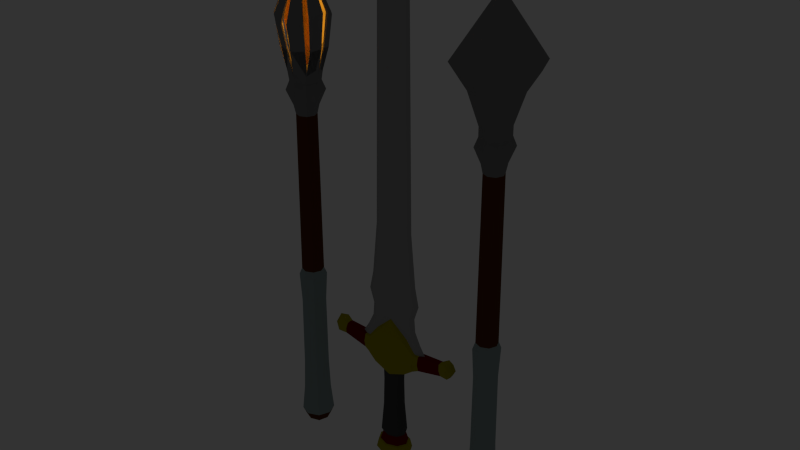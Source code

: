 # Source: Royal_weapons.blend  (saved by Blender 2.75.0; exported with 4.5.12 LTS)
import bpy
from mathutils import Matrix  # noqa: F401  (used for matrix-valued properties, if any)

bpy.ops.wm.read_factory_settings(use_empty=True)
scene = bpy.context.scene
scene.name = 'Scene'

# ---- collections
col_collection_1 = bpy.data.collections.new('Collection 1'); scene.collection.children.link(col_collection_1)
col_collection_2 = bpy.data.collections.new('Collection 2'); scene.collection.children.link(col_collection_2)

# ---- materials (node trees are filled in below, after node groups)
mat_red = bpy.data.materials.new('Red')
mat_red.alpha_threshold = 0.0
mat_red.roughness = 0.5
mat_red.line_color = (0.0, 0.0, 0.0, 1.0)
mat_gold = bpy.data.materials.new('Gold')
mat_gold.alpha_threshold = 0.0
mat_gold.roughness = 0.5
mat_metal = bpy.data.materials.new('Metal')
mat_metal.alpha_threshold = 0.0
mat_metal.roughness = 0.5
mat_gray = bpy.data.materials.new('Gray')
mat_gray.alpha_threshold = 0.0
mat_gray.roughness = 0.5
mat_wood = bpy.data.materials.new('wood')
mat_wood.alpha_threshold = 0.0
mat_wood.roughness = 0.5
mat_cloth = bpy.data.materials.new('cloth')
mat_cloth.alpha_threshold = 0.0
mat_cloth.roughness = 0.5
mat_mettal = bpy.data.materials.new('Mettal')
mat_mettal.alpha_threshold = 0.0
mat_mettal.roughness = 0.5
mat_orange_crystals = bpy.data.materials.new('Orange_Crystals')
mat_orange_crystals.alpha_threshold = 0.0
mat_orange_crystals.diffuse_color = (0.448, 0.1133, 0.006397, 1.0)
mat_orange_crystals.roughness = 0.5
mat_orange_crystals.line_color = (0.0, 0.0, 0.0, 1.0)

# ---- material node trees
mat_red.use_nodes = True; mat_red.node_tree.nodes.clear()
_N = mat_red.node_tree.nodes; _L = mat_red.node_tree.links
n0 = _N.new('ShaderNodeOutputMaterial'); n0.name = 'Material Output'; n0.location = (300, 300)
n1 = _N.new('ShaderNodeBsdfDiffuse'); n1.name = 'Diffuse BSDF'; n1.location = (10, 300)
n1.inputs[0].default_value = (0.1706, 0.0, 0.002076, 1.0)
_L.new(n1.outputs[0], n0.inputs[0])
n0.is_active_output = True
mat_gold.use_nodes = True; mat_gold.node_tree.nodes.clear()
_N = mat_gold.node_tree.nodes; _L = mat_gold.node_tree.links
n0 = _N.new('ShaderNodeOutputMaterial'); n0.name = 'Material Output'; n0.location = (300, 300)
n1 = _N.new('ShaderNodeBsdfDiffuse'); n1.name = 'Diffuse BSDF'; n1.location = (10, 300)
n1.inputs[0].default_value = (0.3801, 0.3345, 0.004525, 1.0)
_L.new(n1.outputs[0], n0.inputs[0])
n0.is_active_output = True
mat_metal.use_nodes = True; mat_metal.node_tree.nodes.clear()
_N = mat_metal.node_tree.nodes; _L = mat_metal.node_tree.links
n0 = _N.new('ShaderNodeOutputMaterial'); n0.name = 'Material Output'; n0.location = (300, 300)
n1 = _N.new('ShaderNodeBsdfDiffuse'); n1.name = 'Diffuse BSDF'; n1.location = (10, 300)
n1.inputs[0].default_value = (0.3506, 0.3506, 0.3506, 1.0)
_L.new(n1.outputs[0], n0.inputs[0])
n0.is_active_output = True
mat_gray.use_nodes = True; mat_gray.node_tree.nodes.clear()
_N = mat_gray.node_tree.nodes; _L = mat_gray.node_tree.links
n0 = _N.new('ShaderNodeOutputMaterial'); n0.name = 'Material Output'; n0.location = (300, 300)
n1 = _N.new('ShaderNodeBsdfDiffuse'); n1.name = 'Diffuse BSDF'; n1.location = (10, 300)
n1.inputs[0].default_value = (0.07324, 0.07324, 0.07324, 1.0)
_L.new(n1.outputs[0], n0.inputs[0])
n0.is_active_output = True
mat_wood.use_nodes = True; mat_wood.node_tree.nodes.clear()
_N = mat_wood.node_tree.nodes; _L = mat_wood.node_tree.links
n0 = _N.new('ShaderNodeOutputMaterial'); n0.name = 'Material Output'; n0.location = (300, 300)
n1 = _N.new('ShaderNodeBsdfDiffuse'); n1.name = 'Diffuse BSDF'; n1.location = (10, 300)
n1.inputs[0].default_value = (0.1107, 0.0319, 0.004955, 1.0)
_L.new(n1.outputs[0], n0.inputs[0])
n0.is_active_output = True
mat_cloth.use_nodes = True; mat_cloth.node_tree.nodes.clear()
_N = mat_cloth.node_tree.nodes; _L = mat_cloth.node_tree.links
n0 = _N.new('ShaderNodeOutputMaterial'); n0.name = 'Material Output'; n0.location = (300, 300)
n1 = _N.new('ShaderNodeBsdfDiffuse'); n1.name = 'Diffuse BSDF'; n1.location = (10, 300)
n1.inputs[0].default_value = (0.2781, 0.3506, 0.3506, 1.0)
_L.new(n1.outputs[0], n0.inputs[0])
n0.is_active_output = True
mat_mettal.use_nodes = True; mat_mettal.node_tree.nodes.clear()
_N = mat_mettal.node_tree.nodes; _L = mat_mettal.node_tree.links
n0 = _N.new('ShaderNodeOutputMaterial'); n0.name = 'Material Output'; n0.location = (300, 300)
n1 = _N.new('ShaderNodeBsdfDiffuse'); n1.name = 'Diffuse BSDF'; n1.location = (10, 300)
n1.inputs[0].default_value = (0.214, 0.214, 0.214, 1.0)
_L.new(n1.outputs[0], n0.inputs[0])
n0.is_active_output = True
mat_orange_crystals.use_nodes = True; mat_orange_crystals.node_tree.nodes.clear()
_N = mat_orange_crystals.node_tree.nodes; _L = mat_orange_crystals.node_tree.links
n0 = _N.new('ShaderNodeBsdfDiffuse'); n0.name = 'Diffuse BSDF'; n0.location = (141, 358)
n0.inputs[0].default_value = (0.448, 0.1731, 0.009485, 1.0)
n1 = _N.new('ShaderNodeEmission'); n1.name = 'Emission'; n1.location = (-46, 112)
n1.inputs[0].default_value = (0.6038, 0.2308, 0.01169, 1.0)
n1.inputs[1].default_value = 20.0
n2 = _N.new('ShaderNodeMixShader'); n2.name = 'Mix Shader.001'; n2.location = (583, 491)
n2.inputs[0].default_value = 0.6
n3 = _N.new('ShaderNodeMixShader'); n3.name = 'Mix Shader.003'; n3.location = (148, 199)
n4 = _N.new('ShaderNodeLightPath'); n4.name = 'Light Path.001'; n4.location = (-197, 399)
n5 = _N.new('ShaderNodeMath'); n5.name = 'Math'; n5.location = (-10, 292)
n5.inputs[0].default_value = 1.5
n6 = _N.new('ShaderNodeLightPath'); n6.name = 'Light Path'; n6.location = (119, 653)
n7 = _N.new('ShaderNodeBsdfGlass'); n7.name = 'Glass BSDF.001'; n7.location = (574, 317)
n7.distribution = 'BECKMANN'
n7.inputs[0].default_value = (0.6038, 0.2308, 0.01169, 1.0)
n7.inputs[2].default_value = 1.45
n8 = _N.new('ShaderNodeBsdfGlass'); n8.name = 'Glass BSDF'; n8.location = (383, 313)
n8.distribution = 'BECKMANN'
n8.inputs[0].default_value = (0.6038, 0.2308, 0.01169, 1.0)
n8.inputs[2].default_value = 1.45
n9 = _N.new('ShaderNodeLightPath'); n9.name = 'Light Path.002'; n9.location = (385, 704)
n10 = _N.new('ShaderNodeMixShader'); n10.name = 'Mix Shader'; n10.location = (346, 450)
n11 = _N.new('ShaderNodeMixShader'); n11.name = 'Mix Shader.002'; n11.location = (767, 467)
n12 = _N.new('ShaderNodeSubsurfaceScattering'); n12.name = 'Subsurface Scattering'; n12.location = (745, 719)
n12.inputs[0].default_value = (0.6038, 0.2308, 0.01169, 1.0)
n12.inputs[1].default_value = 1.0
n12.inputs[2].default_value = (1.0, 1.0, 1.0)
n13 = _N.new('ShaderNodeMixShader'); n13.name = 'Mix Shader.004'; n13.location = (950, 555)
n13.inputs[0].default_value = 0.2
n14 = _N.new('ShaderNodeOutputMaterial'); n14.name = 'Material Output'; n14.location = (1113, 563)
_L.new(n10.outputs[0], n2.inputs[1])
_L.new(n0.outputs[0], n10.inputs[1])
_L.new(n6.outputs[2], n10.inputs[0])
_L.new(n2.outputs[0], n11.inputs[1])
_L.new(n8.outputs[0], n2.inputs[2])
_L.new(n7.outputs[0], n11.inputs[2])
_L.new(n3.outputs[0], n10.inputs[2])
_L.new(n1.outputs[0], n3.inputs[2])
_L.new(n5.outputs[0], n3.inputs[0])
_L.new(n4.outputs[8], n5.inputs[1])
_L.new(n9.outputs[3], n11.inputs[0])
_L.new(n12.outputs[0], n13.inputs[2])
_L.new(n11.outputs[0], n13.inputs[1])
_L.new(n13.outputs[0], n14.inputs[0])
n14.is_active_output = True

# ---- world
world_world = bpy.data.worlds.new('World'); scene.world = world_world
world_world.color = (0.0331, 0.0331, 0.0331)
world_world.use_sun_shadow = False
world_world.sun_shadow_jitter_overblur = 0.0
world_world.cycles.sampling_method = 'MANUAL'
world_world.cycles.sample_map_resolution = 256

# ---- meshes
me_sword = bpy.data.meshes.new('Sword')
me_sword.from_pydata([(-4.731e-07, 0.01079, 0.1466), (-4.669e-07, 0.01316, 0.1056), (-0.01193, 0.007632, 0.1466), (-0.01163, 0.009304, 0.1056), (-0.01688, -4.459e-10, 0.1466), (-0.01645, -5.407e-10, 0.1056), (-0.01193, -0.007632, 0.1466), (-0.01163, -0.009304, 0.1056), (-4.716e-07, -0.01079, 0.1466), (-4.655e-07, -0.01316, 0.1056), (0.01193, -0.007632, 0.1466), (0.01163, -0.009304, 0.1056), (0.01687, 1.546e-10, 0.1466), (0.01645, 1.913e-10, 0.1056), (0.01193, 0.007632, 0.1466), (0.01163, 0.009304, 0.1056), (-0.0001363, 0.00986, 0.1593), (-0.0001363, -0.009851, 0.1593), (-4.612e-07, 0.01634, 0.0606), (-0.01444, 0.01156, 0.0606), (-0.02043, -7.036e-10, 0.0606), (-0.01444, -0.01156, 0.0606), (-4.594e-07, -0.01634, 0.0606), (0.01444, -0.01156, 0.0606), (0.02043, 2.056e-10, 0.0606), (0.01444, 0.01156, 0.0606), (-4.606e-07, 0.01422, 0.05589), (-0.01257, 0.01006, 0.05589), (-0.01778, -5.699e-10, 0.05589), (-0.01257, -0.01006, 0.05589), (-4.59e-07, -0.01422, 0.05589), (0.01257, -0.01006, 0.05589), (0.01778, 2.215e-10, 0.05589), (0.01257, 0.01006, 0.05589), (-4.598e-07, 0.01785, 0.04244), (-0.01578, 0.01262, 0.04244), (-0.02231, -7.488e-10, 0.04244), (-0.01578, -0.01262, 0.04244), (-4.578e-07, -0.01785, 0.04244), (0.01578, -0.01262, 0.04244), (0.02231, 2.442e-10, 0.04244), (0.01578, 0.01262, 0.04244), (-4.599e-07, 0.02017, 0.04109), (-0.01782, 0.01426, 0.04109), (-0.02521, -8.76e-10, 0.04109), (-0.01782, -0.01426, 0.04109), (-4.577e-07, -0.02017, 0.04109), (0.01782, -0.01426, 0.04109), (0.02521, 2.46e-10, 0.04109), (0.01782, 0.01426, 0.04109), (-4.574e-07, 0.02274, 0.02819), (-0.0201, 0.01608, 0.02819), (-0.02842, -9.92e-10, 0.02819), (-0.0201, -0.01608, 0.02819), (-4.549e-07, -0.02274, 0.02819), (0.0201, -0.01608, 0.02819), (0.02842, 2.729e-10, 0.02819), (0.0201, 0.01608, 0.02819), (-4.548e-07, 0.01204, 0.009759), (-0.01064, 0.008511, 0.009759), (-0.01505, -2.321e-10, 0.009759), (-0.01064, -0.008511, 0.009759), (-4.535e-07, -0.01204, 0.009759), (0.01064, -0.008511, 0.009759), (0.01504, 4.375e-10, 0.009759), (0.01064, 0.008511, 0.009759), (-4.508e-07, 1.015e-09, -2.838e-07), (-0.02283, -0.009797, 0.2215), (-0.03854, -0.00842, 0.1792), (-0.02283, 0.009797, 0.2215), (-0.03854, 0.00842, 0.1792), (-0.03933, 0.007479, 0.2045), (-0.03747, -7.463e-12, 0.1766), (-0.03933, -0.007479, 0.2045), (-0.02655, 0.009827, 0.1704), (-0.02655, -0.009827, 0.1704), (-0.02655, -7.463e-12, 0.1679), (-0.0397, -0.007619, 0.1797), (-0.0397, 0.007619, 0.1797), (-0.04171, 0.006909, 0.2046), (-0.0397, -7.463e-12, 0.1782), (-0.04171, -0.006909, 0.2046), (-0.04815, -0.006338, 0.1836), (-0.04815, 0.006338, 0.1836), (-0.0475, 0.006338, 0.2053), (-0.04815, -1.021e-11, 0.1825), (-0.0475, -0.006338, 0.2053), (-0.0853, -0.005087, 0.1911), (-0.0853, 0.005087, 0.1911), (-0.08229, 0.005087, 0.2082), (-0.08534, -4.163e-12, 0.1904), (-0.08229, -0.005087, 0.2082), (-0.08223, -1.283e-11, 0.2092), (-0.09792, -0.00686, 0.1919), (-0.09792, 0.00686, 0.1919), (-0.09128, 0.00686, 0.2135), (-0.09883, 2.018e-11, 0.1917), (-0.09128, -0.00686, 0.2135), (-0.09119, -5.326e-11, 0.2149), (-0.1041, -0.004606, 0.2024), (-0.1041, 0.004606, 0.2024), (-0.09911, 5.334e-06, 0.2159), (-0.1048, 1.51e-10, 0.2019), (-0.03944, -0.01156, 0.1919), (-0.0407, -0.01056, 0.1927), (-0.04783, -0.008782, 0.1945), (-0.0838, -0.007049, 0.1997), (-0.0946, -0.009505, 0.2027), (-0.0975, -0.007996, 0.2081), (-0.03944, 0.01166, 0.1919), (-0.0407, 0.01055, 0.1927), (-0.04783, 0.008776, 0.1945), (-0.0838, 0.007043, 0.1997), (-0.0946, 0.009499, 0.2027), (-0.09752, 0.008093, 0.2081), (0.02256, -0.009797, 0.2215), (0.03827, -0.00842, 0.1792), (0.02256, 0.009797, 0.2215), (0.03827, 0.00842, 0.1792), (-0.0001363, 0.01228, 0.162), (0.03906, 0.007479, 0.2045), (-0.0001363, 0.008002, 0.2473), (0.0372, -7.463e-12, 0.1766), (0.03906, -0.007479, 0.2045), (-0.0001363, -0.01228, 0.162), (-0.0001363, -0.008002, 0.2473), (-0.0001363, -0.01391, 0.2031), (-0.0001363, 0.01391, 0.2031), (0.02627, 0.009827, 0.1704), (0.02627, -0.009827, 0.1704), (0.02627, -7.463e-12, 0.1679), (-0.0001363, -0.01523, 0.2278), (-0.0001363, 0.01523, 0.2278), (0.03943, -0.007619, 0.1797), (0.03943, 0.007619, 0.1797), (0.04143, 0.006909, 0.2046), (0.03943, -7.463e-12, 0.1782), (0.04143, -0.006909, 0.2046), (0.04788, -0.006338, 0.1836), (0.04788, 0.006338, 0.1836), (0.04723, 0.006338, 0.2053), (0.04788, -1.021e-11, 0.1825), (0.04723, -0.006338, 0.2053), (0.08503, -0.005087, 0.1911), (0.08503, 0.005087, 0.1911), (0.08202, 0.005087, 0.2082), (0.08507, -4.163e-12, 0.1904), (0.08202, -0.005087, 0.2082), (0.08196, -1.283e-11, 0.2092), (0.09765, -0.00686, 0.1919), (0.09765, 0.00686, 0.1919), (0.09101, 0.00686, 0.2135), (0.09856, 2.018e-11, 0.1917), (0.09101, -0.00686, 0.2135), (0.09092, -5.326e-11, 0.2149), (0.1039, -0.004606, 0.2024), (0.1039, 0.004606, 0.2024), (0.09884, 5.334e-06, 0.2159), (0.1045, 1.51e-10, 0.2019), (0.03916, -0.01156, 0.1919), (0.04043, -0.01056, 0.1927), (0.04756, -0.008782, 0.1945), (0.08352, -0.007049, 0.1997), (0.09433, -0.009505, 0.2027), (0.09723, -0.007996, 0.2081), (0.03916, 0.01166, 0.1919), (0.04043, 0.01055, 0.1927), (0.04756, 0.008776, 0.1945), (0.08352, 0.007043, 0.1997), (0.09433, 0.009499, 0.2027), (0.09724, 0.008093, 0.2081), (-0.0001363, -0.01339, 0.1864), (-0.02405, -0.009986, 0.204), (-0.02503, -0.01259, 0.1899), (0.02475, -0.01259, 0.1899), (0.02378, -0.009986, 0.204), (0.02378, 0.009986, 0.204), (-0.02405, 0.009986, 0.204), (-0.0001363, 0.01398, 0.1869), (0.02476, 0.01046, 0.1898), (-0.02503, 0.01046, 0.1898), (0.02102, -0.001796, 0.7145), (0.02462, -0.002613, 0.3855), (0.02102, 0.001796, 0.7145), (0.02462, 0.002613, 0.3855), (-0.02129, -0.001796, 0.7145), (-0.02489, -0.002613, 0.3855), (-0.02129, 0.001796, 0.7145), (-0.02489, 0.002613, 0.3855), (0.01608, -0.001533, 0.7547), (0.01608, 0.001533, 0.7547), (-0.01636, -0.001533, 0.7547), (-0.01636, 0.001533, 0.7547), (-0.0001364, -6.546e-12, 0.7879), (-0.03097, -0.002939, 0.3079), (0.0307, 0.002939, 0.3079), (0.0307, -0.002939, 0.3079), (-0.03097, 0.002939, 0.3079), (-0.03585, -0.003266, 0.2804), (0.03558, 0.003266, 0.2804), (0.03558, -0.003266, 0.2804), (-0.03585, 0.003266, 0.2804), (-0.03004, -0.003629, 0.259), (0.02977, 0.003629, 0.259), (0.02977, -0.003629, 0.259), (-0.03004, 0.003629, 0.259), (-0.03138, -0.003629, 0.2389), (0.03111, 0.003629, 0.2389), (0.03111, -0.003629, 0.2389), (-0.03138, 0.003629, 0.2389), (-0.03834, -0.003629, 0.2214), (0.03806, 0.003629, 0.2214), (0.03806, -0.003629, 0.2214), (-0.03834, 0.003629, 0.2214), (0.02957, -4.713e-12, 0.3855), (0.02525, -6.546e-12, 0.7145), (-0.02985, -4.713e-12, 0.3855), (-0.02552, -6.546e-12, 0.7145), (0.01933, -6.546e-12, 0.7547), (-0.0196, -6.546e-12, 0.7547), (-0.03714, -5.302e-12, 0.3079), (0.03686, -5.302e-12, 0.3079), (-0.04299, -5.891e-12, 0.2804), (0.04272, -5.891e-12, 0.2804), (-0.03602, -6.546e-12, 0.259), (0.03575, -6.546e-12, 0.259), (-0.03763, -6.546e-12, 0.2389), (0.03736, -6.546e-12, 0.2389), (-0.04598, -6.546e-12, 0.2214), (0.0457, -6.546e-12, 0.2214), (-0.0001363, 0.004891, 0.3855), (-0.0001364, 0.003363, 0.7145), (-0.0001363, -0.004891, 0.3855), (-0.0001364, -0.003363, 0.7145), (-0.0001364, 0.002869, 0.7547), (-0.0001364, -0.002869, 0.7547), (-0.0001363, -0.005502, 0.3079), (-0.0001363, 0.005502, 0.3079), (-0.0001363, -0.006114, 0.2804), (-0.0001363, 0.006114, 0.2804), (-0.0001363, -0.006793, 0.259), (-0.0001363, 0.006793, 0.259), (0.01332, -0.006829, 0.1639), (-0.02607, -0.004645, 0.2245), (-0.01335, 0.006812, 0.1643), (0.01887, 1.219e-10, 0.165), (-0.0001363, 0.006793, 0.2488), (0.01336, 0.006808, 0.1644), (0.02587, -0.004533, 0.2246), (0.04723, -0.00306, 0.2058), (-0.01332, -0.006834, 0.1638), (-0.01886, -4.147e-10, 0.1649), (-0.0001363, -0.006793, 0.2488), (0.0258, 0.004645, 0.2245), (-0.02614, 0.004533, 0.2246), (0.05458, -6.546e-12, 0.2069), (0.04723, 0.003167, 0.2058), (0.04143, -0.003923, 0.2061), (0.03951, -0.00462, 0.2072), (0.0395, 0.004688, 0.2072), (0.04143, 0.003995, 0.2061), (-0.03978, 0.00462, 0.2072), (-0.04171, 0.003923, 0.2061), (-0.0475, 0.00306, 0.2058), (-0.03978, -0.004688, 0.2072), (-0.04171, -0.003995, 0.2061), (-0.0475, -0.003167, 0.2058), (-0.05485, -6.546e-12, 0.2069)], [], [(0, 1, 3, 2), (2, 3, 5, 4), (4, 5, 7, 6), (6, 7, 9, 8), (8, 9, 11, 10), (10, 11, 13, 12), (9, 7, 21, 22), (14, 15, 1, 0), (12, 13, 15, 14), (4, 6, 250, 251), (25, 24, 32, 33), (15, 13, 24, 25), (5, 3, 19, 20), (11, 9, 22, 23), (1, 15, 25, 18), (3, 1, 18, 19), (7, 5, 20, 21), (13, 11, 23, 24), (28, 27, 35, 36), (23, 22, 30, 31), (21, 20, 28, 29), (19, 18, 26, 27), (18, 25, 33, 26), (24, 23, 31, 32), (22, 21, 29, 30), (20, 19, 27, 28), (34, 41, 49, 42), (33, 32, 40, 41), (31, 30, 38, 39), (29, 28, 36, 37), (27, 26, 34, 35), (26, 33, 41, 34), (32, 31, 39, 40), (30, 29, 37, 38), (45, 44, 52, 53), (40, 39, 47, 48), (38, 37, 45, 46), (36, 35, 43, 44), (41, 40, 48, 49), (39, 38, 46, 47), (37, 36, 44, 45), (35, 34, 42, 43), (57, 56, 64, 65), (43, 42, 50, 51), (42, 49, 57, 50), (48, 47, 55, 56), (46, 45, 53, 54), (44, 43, 51, 52), (49, 48, 56, 57), (47, 46, 54, 55), (55, 54, 62, 63), (53, 52, 60, 61), (51, 50, 58, 59), (50, 57, 65, 58), (56, 55, 63, 64), (54, 53, 61, 62), (52, 51, 59, 60), (62, 61, 66), (60, 59, 66), (65, 64, 66), (63, 62, 66), (61, 60, 66), (59, 58, 66), (58, 65, 66), (64, 63, 66), (132, 69, 121), (67, 131, 125), (68, 75, 173, 103), (178, 180, 177, 127), (72, 70, 74, 76), (68, 72, 76, 75), (70, 72, 80, 78), (109, 70, 78, 110), (72, 68, 77, 80), (103, 73, 81, 104), (83, 85, 90, 88), (111, 83, 88, 112), (80, 77, 82, 85), (104, 81, 86, 105), (110, 78, 83, 111), (78, 80, 85, 83), (92, 89, 95, 98), (85, 82, 87, 90), (105, 86, 91, 106), (106, 91, 97, 107), (112, 88, 94, 113), (91, 92, 98, 97), (90, 87, 93, 96), (96, 93, 99, 102), (94, 96, 102, 100), (107, 97, 108), (113, 94, 100, 114), (87, 106, 107, 93), (82, 105, 106, 87), (77, 104, 105, 82), (68, 103, 104, 77), (93, 107, 108, 99), (89, 112, 113, 95), (79, 110, 111, 84), (84, 111, 112, 89), (71, 109, 110, 79), (95, 113, 114), (114, 100, 101), (100, 102, 101), (98, 95, 101), (108, 97, 101), (97, 98, 101), (99, 108, 101), (95, 114, 101), (88, 90, 96, 94), (102, 99, 101), (103, 173, 172, 73), (176, 117, 120), (115, 125, 131), (129, 174, 171, 124), (179, 176, 120, 165), (122, 130, 128, 118), (116, 129, 130, 122), (118, 134, 136, 122), (165, 166, 134, 118), (122, 136, 133, 116), (159, 160, 137, 123), (139, 144, 146, 141), (167, 168, 144, 139), (136, 141, 138, 133), (160, 161, 142, 137), (166, 167, 139, 134), (134, 139, 141, 136), (148, 154, 151, 145), (141, 146, 143, 138), (161, 162, 147, 142), (162, 163, 153, 147), (168, 169, 150, 144), (147, 153, 154, 148), (146, 152, 149, 143), (152, 158, 155, 149), (150, 156, 158, 152), (163, 164, 153), (169, 170, 156, 150), (143, 149, 163, 162), (138, 143, 162, 161), (133, 138, 161, 160), (116, 133, 160, 159), (149, 155, 164, 163), (145, 151, 169, 168), (135, 140, 167, 166), (140, 145, 168, 167), (120, 135, 166, 165), (151, 170, 169), (170, 157, 156), (156, 157, 158), (154, 157, 151), (164, 157, 153), (153, 157, 154), (155, 157, 164), (151, 157, 170), (144, 150, 152, 146), (158, 157, 155), (174, 175, 126, 171), (127, 177, 69, 132), (132, 121, 117), (73, 172, 67), (115, 131, 126, 175), (173, 171, 126, 172), (172, 126, 131, 67), (75, 124, 171, 173), (159, 123, 175, 174), (123, 115, 175), (116, 159, 174, 129), (127, 132, 117, 176), (178, 127, 176, 179), (74, 70, 109, 180), (177, 71, 69), (119, 178, 179, 128), (119, 74, 180, 178), (128, 179, 165, 118), (180, 109, 71, 177), (214, 184, 183, 215), (230, 188, 187, 231), (216, 186, 185, 217), (232, 182, 181, 233), (215, 183, 190, 218), (214, 182, 196, 221), (221, 196, 200, 223), (231, 187, 192, 234), (233, 181, 189, 235), (217, 185, 191, 219), (239, 199, 203, 241), (216, 188, 197, 220), (230, 184, 195, 237), (232, 186, 194, 236), (220, 197, 201, 222), (219, 191, 193), (218, 190, 193), (235, 189, 193), (234, 192, 193), (237, 195, 199, 239), (236, 194, 198, 238), (225, 204, 208, 227), (238, 198, 202, 240), (223, 200, 204, 225), (222, 201, 205, 224), (226, 209, 213, 228), (224, 205, 209, 226), (76, 74, 244, 251), (2, 4, 251, 244), (227, 208, 212, 229), (207, 227, 229, 211), (202, 224, 226, 206), (206, 226, 228, 210), (198, 222, 224, 202), (199, 223, 225, 203), (203, 225, 227, 207), (194, 220, 222, 198), (186, 216, 220, 194), (187, 217, 219, 192), (195, 221, 223, 199), (184, 214, 221, 195), (181, 215, 218, 189), (188, 216, 217, 187), (182, 214, 215, 181), (192, 219, 193), (189, 218, 193), (200, 238, 240, 204), (196, 236, 238, 200), (197, 237, 239, 201), (182, 232, 236, 196), (188, 230, 237, 197), (201, 239, 241, 205), (185, 233, 235, 191), (183, 231, 234, 190), (186, 232, 233, 185), (184, 230, 231, 183), (191, 235, 193), (190, 234, 193), (129, 124, 17, 242), (10, 12, 245, 242), (75, 76, 251, 250), (12, 14, 247, 245), (258, 248, 115, 123), (204, 240, 252, 208), (124, 75, 250, 17), (263, 262, 79, 84), (73, 264, 265, 81), (267, 263, 84, 89, 92), (265, 264, 243, 210), (254, 246, 121, 69), (130, 245, 247, 128), (260, 256, 140, 135), (123, 137, 257, 258), (210, 228, 267, 266), (211, 229, 255, 256), (125, 115, 248, 252), (228, 213, 263, 267), (86, 266, 267, 92, 91), (212, 248, 258, 257), (243, 264, 73, 67), (213, 254, 261, 262), (246, 253, 117, 121), (128, 247, 16, 119), (0, 2, 244, 16), (208, 252, 248, 212), (14, 0, 16, 247), (253, 246, 207, 211), (256, 255, 148, 145, 140), (241, 203, 207, 246), (120, 117, 253, 259), (260, 259, 253, 211), (71, 261, 254, 69), (81, 265, 266, 86), (262, 261, 71, 79), (259, 260, 135, 120), (137, 142, 249, 257), (142, 147, 148, 255, 249), (229, 212, 249, 255), (266, 265, 210), (263, 213, 262), (256, 260, 211), (249, 212, 257), (243, 252, 206, 210), (240, 202, 206, 252), (125, 252, 243, 67), (205, 241, 246, 209), (209, 246, 254, 213), (6, 8, 17, 250), (74, 119, 16, 244), (8, 10, 242, 17), (130, 129, 242, 245)])
me_sword.polygons.foreach_set('material_index', [3, 3, 3, 3, 3, 3, 3, 3, 3, 3, 3, 3, 3, 3, 3, 3, 3, 3, 0, 3, 3, 3, 3, 3, 3, 3, 1, 0, 0, 0, 0, 0, 0, 0, 1, 1, 1, 1, 1, 1, 1, 1, 1, 1, 1, 1, 1, 1, 1, 1, 1, 1, 1, 1, 1, 1, 1, 1, 1, 1, 1, 1, 1, 1, 1, 1, 1, 1, 1, 1, 1, 1, 1, 1, 1, 0, 0, 1, 1, 1, 1, 1, 0, 0, 1, 1, 1, 1, 1, 1, 1, 1, 1, 0, 1, 1, 1, 1, 1, 0, 1, 1, 1, 1, 1, 1, 1, 1, 1, 1, 1, 1, 1, 1, 1, 1, 1, 1, 1, 1, 1, 1, 0, 0, 1, 1, 1, 1, 1, 0, 0, 1, 1, 1, 1, 1, 1, 1, 1, 1, 0, 1, 1, 1, 1, 1, 0, 1, 1, 1, 1, 1, 1, 1, 1, 1, 1, 1, 1, 1, 1, 1, 1, 1, 1, 1, 1, 1, 1, 1, 1, 1, 1, 1, 1, 1, 1, 2, 2, 2, 2, 2, 2, 2, 2, 2, 2, 2, 2, 2, 2, 2, 2, 2, 2, 2, 2, 2, 2, 2, 2, 2, 2, 2, 1, 3, 2, 2, 2, 2, 2, 2, 2, 2, 2, 2, 2, 2, 2, 2, 2, 2, 2, 2, 2, 2, 2, 2, 2, 2, 2, 2, 2, 2, 2, 1, 3, 1, 3, 1, 2, 1, 1, 1, 0, 2, 1, 1, 1, 1, 2, 2, 1, 2, 0, 2, 1, 2, 1, 1, 3, 2, 3, 2, 0, 2, 1, 2, 1, 1, 1, 1, 1, 0, 2, 2, 2, 2, 2, 2, 2, 1, 2, 2, 3, 1, 3, 1])
me_sword.materials.append(mat_red)
me_sword.materials.append(mat_gold)
me_sword.materials.append(mat_metal)
me_sword.materials.append(mat_gray)
me_sword.use_remesh_preserve_volume = False
me_sword.use_remesh_preserve_attributes = False
me_sword.use_mirror_vertex_groups = False
me_sword.update()
me_cylinder = bpy.data.meshes.new('Cylinder')
me_cylinder.from_pydata([(2.499e-11, 0.01514, 0.2728), (1.021e-10, 0.01663, 0.5233), (0.0107, 0.0107, 0.2728), (0.01176, 0.01176, 0.5233), (0.01514, -6.666e-10, 0.2728), (0.01663, -7.429e-10, 0.5233), (0.0107, -0.0107, 0.2728), (0.01176, -0.01176, 0.5233), (-1.298e-09, -0.01514, 0.2728), (-1.352e-09, -0.01663, 0.5233), (-0.0107, -0.0107, 0.2728), (-0.01176, -0.01176, 0.5233), (-0.01514, 1.755e-10, 0.2728), (-0.01663, 1.822e-10, 0.5233), (-0.0107, 0.0107, 0.2728), (-0.01176, 0.01176, 0.5233), (3.121e-11, 0.01891, 0.2635), (0.01337, 0.01337, 0.2635), (0.01891, -8.595e-10, 0.2635), (0.01337, -0.01337, 0.2635), (-1.622e-09, -0.01891, 0.2635), (-0.01337, -0.01337, 0.2635), (-0.01891, 1.924e-10, 0.2635), (-0.01337, 0.01337, 0.2635), (3.121e-11, 0.01891, 0.06623), (0.01337, 0.01337, 0.06623), (0.01891, -8.595e-10, 0.06623), (0.01337, -0.01337, 0.06623), (-1.622e-09, -0.01891, 0.06623), (-0.01337, -0.01337, 0.06623), (-0.01891, 1.924e-10, 0.06623), (-0.01337, 0.01337, 0.06623), (0.01169, -0.01169, 0.2193), (0.0122, -0.0122, 0.1123), (-0.01169, 0.01169, 0.2193), (-0.0122, 0.0122, 0.1123), (-0.01169, -0.01169, 0.2193), (-0.0122, -0.0122, 0.1123), (0.01654, -7.383e-10, 0.2193), (0.01725, -7.747e-10, 0.1123), (-0.01725, 1.849e-10, 0.1123), (-0.01654, 1.818e-10, 0.2193), (-5.373e-11, 0.01654, 0.2193), (-2.825e-11, 0.01725, 0.1123), (-1.536e-09, -0.01725, 0.1123), (-1.499e-09, -0.01654, 0.2193), (0.0122, 0.0122, 0.1123), (0.01169, 0.01169, 0.2193), (3.748e-11, 0.0227, 0.02709), (0.01605, 0.01605, 0.02709), (0.0227, -1.054e-09, 0.02709), (0.01605, -0.01605, 0.02709), (-1.947e-09, -0.0227, 0.02709), (-0.01605, -0.01605, 0.02709), (-0.0227, 2.094e-10, 0.02709), (-0.01605, 0.01605, 0.02709), (-4.311e-10, 2.155e-10, -7.458e-05), (5.184e-10, 0.02587, 0.5449), (0.01829, 0.01829, 0.5449), (0.02587, -1.216e-09, 0.5449), (0.01829, -0.01829, 0.5449), (-1.743e-09, -0.02587, 0.5449), (-0.01829, -0.01829, 0.5449), (-0.02587, 2.235e-10, 0.5449), (-0.01829, 0.01829, 0.5449), (3.702e-10, 0.02065, 0.5579), (0.0146, 0.0146, 0.5579), (0.02065, -9.704e-10, 0.5579), (0.0146, -0.0146, 0.5579), (-1.435e-09, -0.02065, 0.5579), (-0.0146, -0.0146, 0.5579), (-0.02065, 1.784e-10, 0.5579), (-0.0146, 0.0146, 0.5579), (3.702e-10, 0.02065, 0.5708), (0.0146, 0.0146, 0.5708), (0.02065, -9.704e-10, 0.5708), (0.0146, -0.0146, 0.5708), (-1.435e-09, -0.02065, 0.5708), (-0.0146, -0.0146, 0.5708), (-0.02065, 1.784e-10, 0.5708), (-0.0146, 0.0146, 0.5708), (6.381e-10, 0.03559, 0.6152), (0.02516, 0.02516, 0.6152), (0.03559, -1.828e-09, 0.6152), (0.02516, -0.02516, 0.6152), (-2.473e-09, -0.03559, 0.6152), (-0.02516, -0.02516, 0.6152), (-0.03559, 1.515e-10, 0.6152), (-0.02516, 0.02516, 0.6152), (6.326e-10, 0.05836, 0.6505), (0.04127, 0.04127, 0.6505), (0.05836, -3.55e-09, 0.6505), (0.04127, -0.04127, 0.6505), (-4.47e-09, -0.05836, 0.6505), (-0.04127, -0.04127, 0.6505), (-0.05836, -3.032e-10, 0.6505), (-0.04127, 0.04127, 0.6505), (7.544e-10, -5.389e-11, 0.7363), (2.905e-05, -0.0174, 0.01479), (-0.01238, -0.01241, 0.01497), (0.01723, -7.46e-10, 0.01455), (-0.01758, 2.107e-10, 0.01504), (0.01223, -0.0122, 0.01462), (0.01223, 0.0122, 0.01462), (2.905e-05, 0.0174, 0.01479), (-0.01238, 0.01241, 0.01497), (-2.029e-11, 0.01392, 0.5107), (0.009843, 0.009843, 0.5107), (0.01392, -6.044e-10, 0.5107), (0.009843, -0.009843, 0.5107), (-1.237e-09, -0.01392, 0.5107), (-0.009843, -0.009843, 0.5107), (-0.01392, 1.701e-10, 0.5107), (-0.009843, 0.009843, 0.5107)], [], [(106, 1, 3, 107), (107, 3, 5, 108), (108, 5, 7, 109), (109, 7, 9, 110), (110, 9, 11, 111), (111, 11, 13, 112), (112, 13, 15, 113), (113, 15, 1, 106), (6, 8, 20, 19), (12, 14, 23, 22), (2, 4, 18, 17), (8, 10, 21, 20), (14, 0, 16, 23), (0, 2, 17, 16), (4, 6, 19, 18), (10, 12, 22, 21), (19, 32, 38, 18), (17, 47, 42, 16), (37, 29, 28, 44), (32, 33, 39, 38), (22, 41, 36, 21), (47, 46, 43, 42), (44, 28, 27, 33), (43, 24, 31, 35), (35, 31, 30, 40), (33, 27, 26, 39), (39, 26, 25, 46), (41, 40, 37, 36), (18, 38, 47, 17), (40, 30, 29, 37), (46, 25, 24, 43), (38, 39, 46, 47), (23, 34, 41, 22), (34, 35, 40, 41), (16, 42, 34, 23), (42, 43, 35, 34), (20, 45, 32, 19), (45, 44, 33, 32), (21, 36, 45, 20), (36, 37, 44, 45), (30, 31, 55, 54), (28, 29, 53, 52), (26, 27, 51, 50), (24, 25, 49, 48), (31, 24, 48, 55), (29, 30, 54, 53), (27, 28, 52, 51), (25, 26, 50, 49), (98, 99, 56), (100, 102, 56), (104, 103, 56), (105, 104, 56), (99, 101, 56), (102, 98, 56), (103, 100, 56), (101, 105, 56), (5, 3, 58, 59), (11, 9, 61, 62), (1, 15, 64, 57), (7, 5, 59, 60), (13, 11, 62, 63), (3, 1, 57, 58), (9, 7, 60, 61), (15, 13, 63, 64), (61, 60, 68, 69), (59, 58, 66, 67), (64, 63, 71, 72), (62, 61, 69, 70), (60, 59, 67, 68), (58, 57, 65, 66), (57, 64, 72, 65), (63, 62, 70, 71), (65, 72, 80, 73), (71, 70, 78, 79), (69, 68, 76, 77), (67, 66, 74, 75), (72, 71, 79, 80), (70, 69, 77, 78), (68, 67, 75, 76), (66, 65, 73, 74), (78, 77, 85, 86), (76, 75, 83, 84), (74, 73, 81, 82), (73, 80, 88, 81), (79, 78, 86, 87), (77, 76, 84, 85), (75, 74, 82, 83), (80, 79, 87, 88), (88, 87, 95, 96), (86, 85, 93, 94), (84, 83, 91, 92), (82, 81, 89, 90), (81, 88, 96, 89), (87, 86, 94, 95), (85, 84, 92, 93), (83, 82, 90, 91), (95, 94, 97), (93, 92, 97), (91, 90, 97), (96, 95, 97), (94, 93, 97), (92, 91, 97), (90, 89, 97), (89, 96, 97), (52, 53, 99, 98), (53, 54, 101, 99), (50, 51, 102, 100), (51, 52, 98, 102), (55, 48, 104, 105), (54, 55, 105, 101), (48, 49, 103, 104), (49, 50, 100, 103), (14, 113, 106, 0), (12, 112, 113, 14), (10, 111, 112, 12), (8, 110, 111, 10), (6, 109, 110, 8), (4, 108, 109, 6), (2, 107, 108, 4), (0, 106, 107, 2)])
me_cylinder.polygons.foreach_set('material_index', [2, 2, 2, 2, 2, 2, 2, 2, 1, 1, 1, 1, 1, 1, 1, 1, 1, 0, 1, 1, 1, 0, 1, 0, 1, 1, 1, 1, 1, 1, 0, 1, 1, 1, 0, 0, 1, 1, 1, 1, 1, 1, 1, 0, 0, 1, 1, 1, 0, 0, 0, 0, 0, 0, 0, 0, 2, 2, 2, 2, 2, 2, 2, 2, 2, 2, 2, 2, 2, 2, 2, 2, 2, 2, 2, 2, 2, 2, 2, 2, 2, 2, 2, 2, 2, 2, 2, 2, 2, 2, 2, 2, 2, 2, 2, 2, 2, 2, 2, 2, 2, 2, 2, 2, 0, 0, 0, 0, 0, 0, 0, 0, 0, 0, 0, 0, 0, 0, 0, 0])
me_cylinder.materials.append(mat_wood)
me_cylinder.materials.append(mat_cloth)
me_cylinder.materials.append(mat_mettal)
me_cylinder.use_remesh_preserve_volume = False
me_cylinder.use_remesh_preserve_attributes = False
me_cylinder.use_mirror_vertex_groups = False
me_cylinder.update()
me_cylinder_005 = bpy.data.meshes.new('Cylinder.005')
me_cylinder_005.from_pydata([(-0.01432, -0.01433, 0.663), (-0.01432, 0.01433, 0.663), (0.01432, -0.01433, 0.663), (0.01432, 0.01433, 0.663), (-0.01671, -0.01661, 0.6486), (-0.01757, -0.007286, 0.6701), (-0.01868, -2.261e-10, 0.6725), (-0.01757, 0.007286, 0.6701), (-0.01671, 0.01661, 0.6486), (-0.00727, 0.01758, 0.6701), (-7.545e-09, 0.01868, 0.6725), (0.00727, 0.01758, 0.6701), (0.01671, 0.01661, 0.6486), (0.01757, 0.007286, 0.6701), (0.01868, -2.261e-10, 0.6725), (0.01757, -0.007286, 0.6701), (0.01671, -0.01661, 0.6486), (0.00727, -0.01758, 0.6701), (-7.545e-09, -0.01868, 0.6725), (-0.00727, -0.01758, 0.6701), (0.009286, -0.01025, 0.6877), (-8.485e-09, -0.0113, 0.6941), (-0.009286, -0.01025, 0.6877), (0.01004, -2.433e-10, 0.6962), (-8.505e-09, -2.51e-10, 0.7052), (-0.01004, -2.433e-10, 0.6962), (0.009286, 0.01025, 0.6877), (-8.485e-09, 0.0113, 0.6941), (-0.009286, 0.01025, 0.6877), (0.009268, -0.0213, 0.6509), (-7.555e-09, -0.02317, 0.6516), (-0.009268, -0.0213, 0.6509), (0.02142, 0.009221, 0.6509), (0.02329, -2.183e-10, 0.6516), (0.02142, -0.009221, 0.6509), (-0.009268, 0.0213, 0.6509), (-7.555e-09, 0.02317, 0.6516), (0.009268, 0.0213, 0.6509), (-0.02142, -0.009221, 0.6509), (-0.02329, -2.183e-10, 0.6516), (-0.02142, 0.009221, 0.6509), (-0.01432, -0.01433, 0.617), (-0.01432, 0.01433, 0.617), (0.01432, -0.01433, 0.617), (0.01432, 0.01433, 0.617), (-0.01749, -0.01735, 0.64), (-0.01671, -0.01661, 0.6314), (-0.01757, -0.007286, 0.6099), (-0.01868, -2.261e-10, 0.6075), (-0.01757, 0.007286, 0.6099), (-0.01671, 0.01661, 0.6314), (-0.01749, 0.01735, 0.64), (-0.00727, 0.01758, 0.6099), (-7.545e-09, 0.01868, 0.6075), (0.00727, 0.01758, 0.6099), (0.01671, 0.01661, 0.6314), (0.01749, 0.01735, 0.64), (0.01757, 0.007286, 0.6099), (0.01868, -2.261e-10, 0.6075), (0.01757, -0.007286, 0.6099), (0.01671, -0.01661, 0.6314), (0.01749, -0.01735, 0.64), (0.00727, -0.01758, 0.6099), (-7.545e-09, -0.01868, 0.6075), (-0.00727, -0.01758, 0.6099), (0.009286, -0.01025, 0.5923), (-8.485e-09, -0.0113, 0.5859), (-0.009286, -0.01025, 0.5923), (0.01004, -2.433e-10, 0.5838), (-8.505e-09, -2.51e-10, 0.5748), (-0.01004, -2.433e-10, 0.5838), (0.009286, 0.01025, 0.5923), (-8.485e-09, 0.0113, 0.5859), (-0.009286, 0.01025, 0.5923), (0.009268, -0.0213, 0.6291), (0.009897, -0.02244, 0.64), (-7.555e-09, -0.02317, 0.6284), (-7.557e-09, -0.02452, 0.64), (-0.009268, -0.0213, 0.6291), (-0.009897, -0.02244, 0.64), (0.02142, 0.009221, 0.6291), (0.02263, 0.009815, 0.64), (0.02329, -2.183e-10, 0.6284), (0.02472, -2.149e-10, 0.64), (0.02142, -0.009221, 0.6291), (0.02263, -0.009815, 0.64), (-0.009268, 0.0213, 0.6291), (-0.009897, 0.02244, 0.64), (-7.555e-09, 0.02317, 0.6284), (-7.557e-09, 0.02452, 0.64), (0.009268, 0.0213, 0.6291), (0.009897, 0.02244, 0.64), (-0.02142, -0.009221, 0.6291), (-0.02263, -0.009815, 0.64), (-0.02329, -2.183e-10, 0.6284), (-0.02472, -2.149e-10, 0.64), (-0.02142, 0.009221, 0.6291), (-0.02263, 0.009815, 0.64), (0.01495, -0.01495, 0.5565), (0.01719, 0.01494, 0.5693), (0.01736, -0.01555, 0.5693), (0.01795, -0.01517, 0.5719), (0.02564, -0.02653, 0.6469), (0.005541, -0.03557, 0.6403), (0.005119, -0.03544, 0.6405), (0.001432, -0.002508, 0.7319), (0.001297, -0.002903, 0.7318), (0.003646, -0.000913, 0.732), (0.003145, -0.001006, 0.7325), (0.00306, -0.001348, 0.7321), (0.01393, -0.01342, 0.5568), (0.01401, -0.01401, 0.5565), (0.01607, 0.01342, 0.569), (0.02488, -0.02449, 0.6465), (0.03778, -0.003189, 0.6546), (0.02934, -0.01961, 0.6472), (0.02031, -0.01861, 0.6047), (0.03319, -0.002244, 0.6057), (0.02728, -0.01755, 0.6034), (0.03199, -0.001989, 0.6059), (0.03186, -0.001964, 0.6051), (0.03153, -0.002021, 0.6054), (0.02626, -0.01675, 0.6037), (0.02606, -0.01619, 0.6032), (-0.01719, 0.01494, 0.5693), (-0.01736, -0.01555, 0.5693), (-0.01812, -0.01547, 0.5718), (-0.02536, -0.02692, 0.6472), (-0.02541, -0.02696, 0.6465), (-0.005541, -0.03557, 0.6403), (-0.005119, -0.03544, 0.6405), (-0.001363, -0.002881, 0.7318), (-0.04044, -0.004811, 0.6554), (-0.0407, -0.005057, 0.6553), (-0.03163, -0.02047, 0.6464), (-0.003222, -0.0008206, 0.7325), (-0.003146, -0.001006, 0.7325), (-0.00436, -0.03339, 0.6401), (0.001378, -0.002958, 0.732), (0.001378, 0.00117, 0.7358), (-0.03816, -0.003529, 0.6554), (-0.02918, -0.01868, 0.6462), (-0.01401, 0.01401, 0.5565), (-0.01511, -0.01329, 0.5651), (-0.0218, -0.02026, 0.6046), (-0.02172, -0.02075, 0.6049), (-0.003257, -0.02845, 0.603), (-0.02079, -0.01873, 0.6044), (-0.002527, -0.02645, 0.6032), (-0.03367, -0.002436, 0.6063), (-0.0275, -0.01771, 0.6035), (0.01535, 0.01489, 0.5565), (0.02541, 0.02696, 0.6465), (0.005541, 0.03557, 0.6403), (0.001176, 0.00254, 0.7324), (0.04048, 0.004926, 0.6554), (0.0403, 0.004443, 0.6555), (0.04044, 0.004516, 0.6548), (0.04056, 0.005015, 0.6546), (0.03207, 0.02076, 0.6471), (0.03163, 0.0209, 0.6473), (0.03199, 0.02064, 0.6478), (0.003646, 0.000913, 0.732), (0.01495, -0.01535, 0.5568), (0.01621, -0.01396, 0.5693), (0.02436, 0.02421, 0.6466), (0.004542, 0.03286, 0.6398), (0.00436, 0.03339, 0.6401), (0.03759, 0.003298, 0.6552), (0.03767, 0.003395, 0.6545), (0.03816, 0.003238, 0.6547), (0.03807, 0.003188, 0.6554), (0.02918, 0.01913, 0.6469), (0.0291, 0.01901, 0.6477), (0.002821, -0.0007124, 0.7328), (0.0218, 0.02026, 0.6046), (0.02172, 0.02075, 0.6049), (0.002836, 0.02816, 0.6026), (0.003257, 0.02845, 0.603), (0.00249, 0.02635, 0.6025), (0.03338, 0.002298, 0.6065), (0.03351, 0.002313, 0.6058), (0.0275, 0.01771, 0.6035), (0.02746, 0.01763, 0.6042), (0.02785, 0.01749, 0.604), (0.03199, 0.001989, 0.6059), (-0.01754, -0.01489, 0.569), (-0.01743, -0.01518, 0.5693), (-0.01736, 0.01555, 0.5693), (-0.0176, 0.01489, 0.5693), (-0.02564, 0.02653, 0.6469), (-0.005557, 0.03551, 0.641), (-0.001024, 0.002552, 0.7324), (-0.001432, 0.002508, 0.7319), (-0.04056, 0.005292, 0.6551), (-0.04044, 0.004811, 0.6554), (-0.03207, 0.02031, 0.6462), (-0.003145, 0.001006, 0.7325), (-0.02488, 0.02448, 0.6465), (-0.001378, 0.002958, 0.732), (-0.03759, 0.003631, 0.6559), (-0.02935, 0.01919, 0.6464), (-0.0291, 0.01863, 0.647), (-0.002821, 0.0007124, 0.7328), (-0.01347, -0.01388, 0.5568), (-0.01533, 0.01387, 0.5674), (-0.02188, 0.02037, 0.6053), (-0.00249, 0.02635, 0.6025), (-0.002769, 0.02592, 0.6028), (-0.03351, 0.002313, 0.6058), (-0.02746, 0.01763, 0.6042), (-0.02728, 0.01755, 0.6034), (-0.03192, 0.001976, 0.6052), (-0.0261, 0.01669, 0.6029), (-0.02626, 0.01675, 0.6037), (0.01225, -0.01225, 0.5219), (0.01393, 0.01393, 0.2628), (0.01393, -0.01393, 0.2628), (0.01393, 0.01393, 0.06606), (0.01218, -0.01218, 0.2188), (0.01271, 0.01271, 0.112), (0.01218, 0.01218, 0.2188), (0.01673, 0.01673, 0.02702), (0.01673, -0.01673, 0.02702), (0.01906, 0.01906, 0.5435), (0.01906, -0.01906, 0.5435), (0.01521, 0.01521, 0.5565), (0.01274, -0.01271, 0.01459), (0.01026, -0.01026, 0.5094), (-0.01707, 0.01533, 0.569), (-0.0176, -0.01489, 0.5693), (-0.001176, -0.00254, 0.7324), (-0.0007315, -0.002563, 0.732), (-0.0156, 0.01386, 0.569), (-0.01607, 0.01342, 0.569), (-0.02488, -0.02449, 0.6465), (-0.004542, -0.03286, 0.6398), (-0.03778, -0.003189, 0.6546), (-0.01347, 0.01388, 0.5568), (-0.03319, -0.002244, 0.6057), (-0.02728, -0.01755, 0.6034), (-0.03199, -0.001989, 0.6059), (-0.03153, -0.002021, 0.6054), (-0.02626, -0.01675, 0.6037), (-0.02606, -0.01619, 0.6032), (0.001024, -0.002552, 0.7324), (0.0007315, -0.002563, 0.732), (0.04044, -0.004811, 0.6554), (0.0407, -0.005057, 0.6553), (0.03163, -0.02047, 0.6464), (0.03199, -0.02026, 0.647), (0.0, -0.02141, 0.5568), (0.0, -0.0228, 0.5693), (0.0, -0.02232, 0.5682), (0.0, -0.02254, 0.5693), (0.0, 0.0214, 0.569), (0.0, 0.02115, 0.5693), (0.0244, -0.02425, 0.646), (0.004554, -0.0328, 0.6405), (0.00436, -0.03339, 0.6401), (0.0, -0.001549, 0.7329), (-0.001378, -0.002958, 0.732), (0.0, -0.001447, 0.7329), (0.0, -0.001535, 0.7318), (-0.001378, 0.00117, 0.7358), (0.03759, -0.003631, 0.6559), (0.03816, -0.003529, 0.6554), (0.02934, -0.01918, 0.6464), (0.01535, -0.01393, 0.5674), (0.0, 0.0193, 0.5568), (0.0, -0.02019, 0.5693), (0.0, -0.02033, 0.566), (0.02188, -0.02037, 0.6053), (0.002836, -0.02816, 0.6026), (0.003257, -0.02845, 0.603), (0.02079, -0.01873, 0.6044), (0.03367, -0.002436, 0.6063), (-0.01535, 0.01489, 0.5565), (-0.02541, 0.02696, 0.6465), (-0.005119, 0.03544, 0.6405), (-0.04048, 0.004926, 0.6554), (-0.0403, 0.004443, 0.6555), (-0.04044, 0.004516, 0.6548), (-0.04056, 0.005015, 0.6546), (-0.03207, 0.02076, 0.6471), (-0.03163, 0.0209, 0.6473), (-0.03199, 0.02064, 0.6478), (-0.01393, 0.01342, 0.5568), (-0.02436, 0.02421, 0.6466), (-0.0244, 0.02425, 0.646), (-0.004542, 0.03286, 0.6398), (-0.03759, 0.003298, 0.6552), (-0.03767, 0.003395, 0.6545), (-0.03816, 0.003238, 0.6547), (-0.03807, 0.003188, 0.6554), (-0.02918, 0.01913, 0.6469), (-0.0291, 0.01901, 0.6477), (-0.02935, 0.01962, 0.6472), (-0.002821, -0.0007124, 0.7328), (-0.01511, 0.01329, 0.5651), (-0.02172, 0.02075, 0.6049), (-0.002889, 0.0283, 0.6033), (-0.003257, 0.02845, 0.603), (-0.02031, 0.01861, 0.6047), (-0.03338, 0.002298, 0.6065), (-0.0275, 0.01771, 0.6035), (-0.02785, 0.01749, 0.604), (-0.02606, 0.01619, 0.6032), (0.01743, -0.01518, 0.5693), (0.01736, 0.01555, 0.5693), (0.0176, 0.01489, 0.5693), (0.02536, 0.02692, 0.6472), (0.02564, 0.02653, 0.6469), (0.005119, 0.03544, 0.6405), (0.04048, 0.005265, 0.6559), (0.04056, 0.005292, 0.6551), (0.04044, 0.004811, 0.6554), (0.0403, 0.004796, 0.656), (0.03207, 0.02031, 0.6462), (0.03199, 0.02026, 0.647), (0.003222, 0.0008205, 0.7325), (0.003145, 0.001006, 0.7325), (0.00306, 0.001348, 0.7321), (0.0, 0.02114, 0.5565), (0.0, 0.02228, 0.5693), (0.0, 0.02276, 0.5704), (0.0, 0.02254, 0.5693), (0.0, -0.02147, 0.5693), (0.0, -0.0214, 0.569), (0.01401, 0.01401, 0.5565), (0.0156, -0.01386, 0.569), (0.01607, -0.01342, 0.569), (0.02488, 0.02448, 0.6465), (0.0244, 0.02425, 0.646), (0.004554, 0.0328, 0.6405), (0.0, 0.001437, 0.733), (0.03816, 0.003529, 0.6554), (0.03767, 0.003666, 0.6551), (0.0291, 0.01863, 0.647), (0.0, 0.0007124, 0.7349), (0.0, -0.01931, 0.569), (0.01533, 0.01387, 0.5674), (0.0, 0.02072, 0.5693), (0.0, 0.02058, 0.5693), (0.002889, 0.0283, 0.6033), (0.02086, 0.01881, 0.6051), (0.02079, 0.01873, 0.6044), (0.002527, 0.02645, 0.6032), (0.02728, 0.01755, 0.6034), (0.0261, 0.01669, 0.6029), (0.02606, 0.01619, 0.6032), (0.0, 0.01733, 0.5219), (-0.01115, 0.01115, 0.2721), (-0.01393, -0.01393, 0.2628), (0.0, -0.0197, 0.2628), (-0.01393, 0.01393, 0.06606), (-0.01393, -0.01393, 0.06606), (0.0, 0.01723, 0.2188), (0.0, 0.01797, 0.112), (0.0, -0.01723, 0.2188), (-0.01271, 0.01271, 0.112), (-0.01218, 0.01218, 0.2188), (0.0, 0.02366, 0.02702), (-0.01906, 0.01906, 0.5435), (-0.01906, -0.01906, 0.5435), (0.0, -0.02696, 0.5435), (-0.01521, -0.01521, 0.5565), (0.0, -0.02152, 0.5565), (0.0, -0.01813, 0.01476), (-0.01026, -0.01026, 0.5094), (0.01795, 0.01517, 0.5719), (0.005557, 0.03551, 0.641), (0.001024, 0.002552, 0.7324), (0.001432, 0.002508, 0.7319), (0.003468, 0.00129, 0.732), (0.01541, -0.01489, 0.5568), (0.03778, 0.003189, 0.6546), (0.02934, 0.01961, 0.6472), (0.02174, 0.02017, 0.6046), (0.02031, 0.01861, 0.6047), (0.03357, 0.002683, 0.6062), (0.03153, 0.002021, 0.6054), (-0.01707, -0.01533, 0.569), (-0.01812, 0.01547, 0.5718), (-0.02536, 0.02692, 0.6472), (-0.005541, 0.03557, 0.6403), (-0.001176, 0.00254, 0.7324), (-0.04048, 0.005265, 0.6559), (-0.0403, 0.004796, 0.656), (-0.0407, 0.005057, 0.6553), (-0.03163, 0.02047, 0.6464), (-0.03199, 0.02026, 0.647), (-0.01541, -0.01489, 0.5568), (-0.0156, -0.01386, 0.569), (-0.01607, -0.01342, 0.569), (-0.004554, 0.0328, 0.6405), (-0.00436, 0.03339, 0.6401), (0.001378, 0.002958, 0.732), (0.001378, -0.00117, 0.7358), (-0.03767, 0.003664, 0.6551), (-0.03816, 0.003529, 0.6554), (-0.03807, 0.003537, 0.656), (-0.02918, 0.01868, 0.6462), (-0.0161, 0.01341, 0.5693), (-0.0218, 0.02026, 0.6046), (-0.002836, 0.02816, 0.6026), (-0.02086, 0.01881, 0.6051), (-0.002527, 0.02645, 0.6032), (-0.03367, 0.002436, 0.6063), (-0.03199, 0.001989, 0.6059), (-0.03145, 0.002227, 0.6053), (0.01754, 0.01489, 0.569), (0.01743, 0.01518, 0.5693), (0.01707, 0.01533, 0.569), (0.01812, -0.01547, 0.5718), (0.0176, -0.01489, 0.5693), (0.02536, -0.02692, 0.6472), (0.04048, -0.004926, 0.6554), (0.0403, -0.004443, 0.6555), (0.04044, -0.004516, 0.6548), (0.04056, -0.005015, 0.6546), (0.03207, -0.02076, 0.6471), (0.03163, -0.0209, 0.6473), (0.03199, -0.02064, 0.6478), (0.003375, 0.0, 0.7321), (0.003468, -0.00129, 0.732), (0.02114, 0.0, 0.5565), (0.02152, 0.0, 0.5565), (0.02157, 0.0, 0.5568), (0.02402, 0.0, 0.5689), (0.01346, -0.01388, 0.5568), (0.01621, 0.01396, 0.5693), (0.004542, -0.03286, 0.6398), (0.03759, -0.003298, 0.6552), (0.03767, -0.003395, 0.6545), (0.03816, -0.003238, 0.6547), (0.03807, -0.003188, 0.6554), (0.02918, -0.01913, 0.6469), (0.0291, -0.01901, 0.6477), (0.002037, 0.0, 0.733), (0.002821, 0.0007124, 0.7328), (0.002441, 0.0, 0.7315), (0.0009831, 0.0, 0.7347), (0.0193, 0.0, 0.5565), (0.01949, 0.0, 0.5568), (0.02164, 0.0, 0.5696), (0.02156, 0.0, 0.569), (0.02173, 0.0, 0.569), (0.0218, -0.02026, 0.6046), (0.02086, -0.01882, 0.6051), (0.03338, -0.002298, 0.6065), (0.03351, -0.002313, 0.6058), (0.0275, -0.01771, 0.6035), (0.02746, -0.01763, 0.6042), (0.03145, -0.002229, 0.6053), (-0.01535, -0.01489, 0.5565), (-0.01754, 0.01489, 0.569), (-0.01795, -0.01517, 0.5719), (-0.005557, -0.03551, 0.641), (-0.001432, -0.002508, 0.7319), (-0.04048, -0.005265, 0.6559), (-0.04056, -0.005292, 0.6551), (-0.0403, -0.004796, 0.656), (-0.03207, -0.02031, 0.6462), (-0.03199, -0.02026, 0.647), (-0.003646, -0.000913, 0.732), (-0.003375, 0.0, 0.7321), (-0.003468, -0.00129, 0.732), (-0.02138, 0.0, 0.5565), (-0.02157, 0.0, 0.5568), (-0.02114, 0.0, 0.5565), (-0.01495, 0.01535, 0.5568), (-0.02368, 0.0, 0.569), (-0.02381, 0.0, 0.569), (-0.01401, -0.01401, 0.5565), (-0.004554, -0.0328, 0.6405), (-0.03759, -0.003631, 0.6559), (-0.03807, -0.003537, 0.656), (-0.03767, -0.003666, 0.6551), (-0.02935, -0.01919, 0.6464), (-0.0291, -0.01863, 0.647), (-0.002059, 0.0, 0.733), (-0.01981, 0.0, 0.5565), (-0.01905, 0.0, 0.5565), (-0.0161, -0.01341, 0.5693), (-0.02125, 0.0, 0.5691), (-0.02174, -0.02017, 0.6046), (-0.02031, -0.01861, 0.6047), (-0.00249, -0.02635, 0.6025), (-0.002769, -0.02592, 0.6028), (-0.03351, -0.002313, 0.6058), (-0.02746, -0.01763, 0.6042), (-0.03192, -0.001976, 0.6052), (-0.03145, -0.002229, 0.6053), (0.01115, -0.01115, 0.2721), (0.01577, 0.0, 0.2721), (0.01733, 0.0, 0.5219), (0.01115, 0.01115, 0.2721), (0.01225, 0.01225, 0.5219), (0.0197, 0.0, 0.2628), (0.01393, -0.01393, 0.06606), (0.0197, 0.0, 0.06606), (0.01723, 0.0, 0.2188), (0.01797, 0.0, 0.112), (0.01271, -0.01271, 0.112), (0.02366, 0.0, 0.02702), (0.02696, 0.0, 0.5435), (0.01795, 0.0, 0.01452), (0.01274, 0.01271, 0.01459), (0.01451, 0.0, 0.5094), (0.01026, 0.01026, 0.5094), (-0.01719, -0.01494, 0.5693), (-0.01795, 0.01517, 0.5719), (-0.001363, 0.002881, 0.7318), (-0.0007315, 0.002563, 0.732), (-0.003222, 0.0008205, 0.7325), (-0.003646, 0.000913, 0.732), (-0.00306, 0.001348, 0.7321), (-0.003468, 0.00129, 0.732), (-0.01495, -0.01535, 0.5568), (-0.01626, -0.01401, 0.5693), (-0.03778, 0.003189, 0.6546), (-0.01393, -0.01342, 0.5568), (-0.02174, 0.02017, 0.6046), (-0.02079, 0.01873, 0.6044), (-0.03357, 0.002683, 0.6062), (-0.03319, 0.002244, 0.6057), (-0.03153, 0.002021, 0.6054), (0.01541, 0.01489, 0.5568), (0.01754, -0.01489, 0.569), (0.01719, -0.01494, 0.5693), (0.01707, -0.01533, 0.569), (0.01812, 0.01547, 0.5718), (0.001297, 0.002903, 0.7318), (0.0007315, 0.002563, 0.732), (0.0407, 0.005057, 0.6553), (0.03163, 0.02047, 0.6464), (0.01521, -0.01521, 0.5565), (0.0, 0.0228, 0.5693), (0.0, 0.02232, 0.5682), (0.0, -0.02115, 0.5693), (0.01346, 0.01388, 0.5568), (0.0, 0.0, 0.736), (0.0, 0.001549, 0.7329), (0.0, 0.001535, 0.7318), (-0.001378, -0.00117, 0.7358), (0.0, 0.0, 0.7349), (0.03759, 0.003631, 0.6559), (0.03807, 0.003537, 0.656), (0.02918, 0.01868, 0.6462), (0.02934, 0.01918, 0.6464), (0.0, -0.0198, 0.5693), (0.0161, 0.01341, 0.5693), (0.01511, 0.01329, 0.5651), (0.0, 0.01981, 0.5565), (0.0, 0.02019, 0.5693), (0.0, 0.02033, 0.566), (0.0, 0.02045, 0.5693), (0.02188, 0.02037, 0.6053), (0.002769, 0.02592, 0.6028), (0.03319, 0.002244, 0.6057), (0.03367, 0.002436, 0.6063), (0.03145, 0.002227, 0.6053), (0.03186, 0.001964, 0.6051), (0.02626, 0.01675, 0.6037), (-0.01495, -0.01495, 0.5565), (-0.01743, 0.01518, 0.5693), (-0.02564, -0.02653, 0.6469), (-0.001024, -0.002552, 0.7324), (-0.04048, -0.004926, 0.6554), (-0.0403, -0.004443, 0.6555), (-0.04044, -0.004516, 0.6548), (-0.04056, -0.005015, 0.6546), (-0.03207, -0.02076, 0.6471), (-0.03163, -0.0209, 0.6473), (-0.03199, -0.02064, 0.6478), (-0.00306, -0.001348, 0.7321), (-0.01541, 0.01489, 0.5568), (-0.01495, 0.01495, 0.5565), (-0.02372, 0.0, 0.5696), (-0.02379, 0.0, 0.5693), (-0.02402, 0.0, 0.5689), (-0.01621, 0.01396, 0.5693), (-0.02436, -0.02421, 0.6466), (-0.0244, -0.02425, 0.646), (-0.03759, -0.003298, 0.6552), (-0.03767, -0.003395, 0.6545), (-0.03816, -0.003238, 0.6547), (-0.03807, -0.003188, 0.6554), (-0.02918, -0.01913, 0.6469), (-0.0291, -0.01901, 0.6477), (-0.02935, -0.01962, 0.6472), (-0.0006012, 0.0, 0.7362), (-0.00234, 0.0, 0.7329), (-0.002441, 0.0, 0.7315), (-0.0009831, 0.0, 0.7347), (-0.0007016, 0.0, 0.7348), (-0.0193, 0.0, 0.5565), (-0.01949, 0.0, 0.5568), (-0.01535, -0.01393, 0.5674), (-0.02164, 0.0, 0.5696), (-0.02156, 0.0, 0.569), (-0.02173, 0.0, 0.569), (-0.02184, 0.0, 0.5693), (-0.02188, -0.02037, 0.6053), (-0.002836, -0.02816, 0.6026), (-0.002889, -0.0283, 0.6033), (-0.02086, -0.01882, 0.6051), (-0.03338, -0.002298, 0.6065), (-0.03357, -0.002685, 0.6062), (-0.02785, -0.01749, 0.604), (-0.02615, -0.01672, 0.6029), (0.01535, -0.01489, 0.5565), (0.02541, -0.02696, 0.6465), (0.005557, -0.03551, 0.641), (0.001176, -0.00254, 0.7324), (0.04048, -0.005265, 0.6559), (0.04056, -0.005292, 0.6551), (0.0403, -0.004796, 0.656), (0.03207, -0.02031, 0.6462), (0.003222, -0.0008205, 0.7325), (0.0, 0.02138, 0.5568), (0.0, -0.02114, 0.5565), (0.02138, 0.0, 0.5565), (0.01495, 0.01495, 0.5565), (0.01495, 0.01535, 0.5568), (0.02372, 0.0, 0.5696), (0.02368, 0.0, 0.569), (0.02381, 0.0, 0.569), (0.02379, 0.0, 0.5693), (0.0, -0.02228, 0.5693), (0.0, -0.02276, 0.5704), (0.0, 0.02147, 0.5693), (0.0156, 0.01386, 0.569), (0.02436, -0.02421, 0.6466), (0.03807, -0.003537, 0.656), (0.03767, -0.003666, 0.6551), (0.02918, -0.01868, 0.6462), (0.0291, -0.01863, 0.647), (0.0, -0.0007124, 0.7349), (0.0007016, 0.0, 0.7348), (0.0006012, 0.0, 0.7362), (0.00234, 0.0, 0.7329), (0.0, 0.01931, 0.569), (0.0, 0.01973, 0.5693), (0.01981, 0.0, 0.5565), (0.01905, 0.0, 0.5565), (0.01393, 0.01342, 0.5568), (0.0161, -0.01341, 0.5693), (0.01511, -0.01329, 0.5651), (0.02184, 0.0, 0.5693), (0.02125, 0.0, 0.5691), (0.0, -0.01981, 0.5565), (0.0, -0.01933, 0.5568), (0.0, -0.02072, 0.5693), (0.0, -0.02058, 0.5693), (0.0, -0.02046, 0.5693), (0.02172, -0.02075, 0.6049), (0.02174, -0.02017, 0.6046), (0.002889, -0.0283, 0.6033), (0.00249, -0.02635, 0.6025), (0.002527, -0.02645, 0.6032), (0.002769, -0.02592, 0.6028), (0.03357, -0.002685, 0.6062), (0.02785, -0.01749, 0.604), (0.0261, -0.01669, 0.6029), (0.0, -0.01577, 0.2721), (0.0, -0.01733, 0.5219), (-0.01115, -0.01115, 0.2721), (-0.01225, -0.01225, 0.5219), (-0.01577, 0.0, 0.2721), (-0.01733, 0.0, 0.5219), (-0.01225, 0.01225, 0.5219), (0.0, 0.01577, 0.2721), (-0.0197, 0.0, 0.2628), (-0.01393, 0.01393, 0.2628), (0.0, 0.0197, 0.2628), (0.0, -0.0197, 0.06606), (-0.0197, 0.0, 0.06606), (0.0, 0.0197, 0.06606), (-0.01723, 0.0, 0.2188), (-0.01797, 0.0, 0.112), (0.0, -0.01797, 0.112), (-0.01271, -0.01271, 0.112), (-0.01218, -0.01218, 0.2188), (0.0, -0.02366, 0.02702), (-0.01673, -0.01673, 0.02702), (-0.02366, 0.0, 0.02702), (-0.01673, 0.01673, 0.02702), (0.0, 0.0, -7.439e-05), (-0.02696, 0.0, 0.5435), (0.0, 0.02696, 0.5435), (-0.02152, 0.0, 0.5565), (-0.01521, 0.01521, 0.5565), (0.0, 0.02152, 0.5565), (0.0, 0.01813, 0.01476), (-0.01795, 0.0, 0.01452), (-0.01274, 0.01271, 0.01459), (-0.01274, -0.01271, 0.01459), (0.0, -0.01451, 0.5094), (-0.01451, 0.0, 0.5094), (-0.01026, 0.01026, 0.5094), (0.0, 0.01451, 0.5094)], [], [(28, 9, 1, 7), (19, 22, 5, 0), (22, 25, 6, 5), (25, 28, 7, 6), (2, 15, 20, 17), (17, 20, 21, 18), (18, 21, 22, 19), (15, 14, 23, 20), (20, 23, 24, 21), (21, 24, 25, 22), (14, 13, 26, 23), (23, 26, 27, 24), (24, 27, 28, 25), (13, 3, 11, 26), (26, 11, 10, 27), (27, 10, 9, 28), (2, 17, 29, 16), (16, 29, 75, 61), (17, 18, 30, 29), (29, 30, 77, 75), (18, 19, 31, 30), (30, 31, 79, 77), (19, 0, 4, 31), (31, 4, 45, 79), (3, 13, 32, 12), (12, 32, 81, 56), (13, 14, 33, 32), (32, 33, 83, 81), (14, 15, 34, 33), (33, 34, 85, 83), (15, 2, 16, 34), (34, 16, 61, 85), (1, 9, 35, 8), (8, 35, 87, 51), (9, 10, 36, 35), (35, 36, 89, 87), (10, 11, 37, 36), (36, 37, 91, 89), (11, 3, 12, 37), (37, 12, 56, 91), (0, 5, 38, 4), (4, 38, 93, 45), (5, 6, 39, 38), (38, 39, 95, 93), (6, 7, 40, 39), (39, 40, 97, 95), (7, 1, 8, 40), (40, 8, 51, 97), (73, 49, 42, 52), (64, 41, 47, 67), (67, 47, 48, 70), (70, 48, 49, 73), (43, 62, 65, 59), (62, 63, 66, 65), (63, 64, 67, 66), (59, 65, 68, 58), (65, 66, 69, 68), (66, 67, 70, 69), (58, 68, 71, 57), (68, 69, 72, 71), (69, 70, 73, 72), (57, 71, 54, 44), (71, 72, 53, 54), (72, 73, 52, 53), (43, 60, 74, 62), (60, 61, 75, 74), (62, 74, 76, 63), (74, 75, 77, 76), (63, 76, 78, 64), (76, 77, 79, 78), (64, 78, 46, 41), (78, 79, 45, 46), (44, 55, 80, 57), (55, 56, 81, 80), (57, 80, 82, 58), (80, 81, 83, 82), (58, 82, 84, 59), (82, 83, 85, 84), (59, 84, 60, 43), (84, 85, 61, 60), (42, 50, 86, 52), (50, 51, 87, 86), (52, 86, 88, 53), (86, 87, 89, 88), (53, 88, 90, 54), (88, 89, 91, 90), (54, 90, 55, 44), (90, 91, 56, 55), (41, 46, 92, 47), (46, 45, 93, 92), (47, 92, 94, 48), (92, 93, 95, 94), (48, 94, 96, 49), (94, 95, 97, 96), (49, 96, 50, 42), (96, 97, 51, 50), (105, 102, 113, 262), (146, 129, 128, 145), (178, 153, 152, 176), (157, 170, 185, 180), (193, 190, 198, 335), (119, 120, 121), (155, 156, 157, 158), (159, 160, 161), (168, 169, 170, 171), (182, 183, 184), (443, 111, 110, 444), (108, 174, 439, 109), (446, 121, 120, 447), (125, 145, 144, 126), (158, 159, 161, 155), (155, 162, 424, 156), (168, 173, 172, 169), (156, 171, 170, 157), (178, 326, 325, 177), (159, 184, 183, 160), (193, 335, 199, 192), (210, 214, 213, 211), (509, 496, 215, 228), (217, 219, 502, 499), (221, 220, 358, 357), (503, 501, 218, 220), (499, 502, 221, 216), (502, 503, 220, 221), (354, 359, 219, 217), (218, 501, 505, 222), (507, 227, 689), (227, 368, 689), (215, 496, 506, 225), (505, 223, 227, 507), (252, 254, 253), (280, 283, 282, 281), (284, 286, 285), (291, 294, 293, 292), (295, 297, 296), (314, 317, 316, 315), (324, 326, 325), (231, 232, 260, 261), (274, 273, 254, 252), (283, 280, 286, 284), (291, 292, 295, 296), (594, 595, 296, 297), (281, 282, 293, 294), (294, 291, 596, 592), (314, 315, 318, 319), (361, 357, 358, 360), (681, 360, 355, 678), (680, 361, 360, 681), (365, 367, 366, 364), (364, 366, 692, 690), (412, 632, 644, 431), (464, 467, 465, 460), (411, 413, 412), (417, 420, 419, 418), (421, 423, 422), (433, 436, 435, 434), (409, 410, 399, 400), (420, 417, 423, 421), (433, 434, 437, 438), (418, 419, 435, 436), (460, 461, 463, 464), (462, 460, 465, 466), (489, 488, 656, 654), (509, 510, 498, 496), (503, 504, 500, 501), (504, 682, 677, 500), (507, 689, 508), (508, 689, 695), (497, 673, 702, 510), (495, 497, 510, 509), (511, 540, 551, 520), (610, 573, 572, 609), (566, 582, 644, 632), (580, 579, 581, 601, 600, 603, 582, 566), (664, 663, 617, 619), (529, 530, 531), (555, 556, 557), (569, 570, 571, 572), (573, 574, 575), (585, 586, 587, 588), (589, 590, 591), (600, 601, 602, 603), (626, 627, 628, 629), (654, 655, 656), (660, 661, 662), (529, 627, 626, 530), (548, 641, 640, 547), (627, 561, 560, 628), (572, 573, 575, 569), (609, 572, 571, 608), (585, 590, 589, 586), (594, 591, 590, 595), (570, 588, 587, 571), (588, 592, 596, 585), (662, 654, 656, 660), (700, 671, 672, 701), (680, 681, 683, 684), (696, 697, 689), (697, 695, 689), (698, 696, 689), (687, 688, 697, 696), (686, 687, 696, 698), (98, 622, 652, 111), (419, 450, 119, 435), (424, 418, 436, 642), (428, 528, 411, 429), (99, 256, 644, 431), (659, 104, 259, 661), (468, 470, 692, 483, 482, 597, 474, 565), (453, 422, 115, 122), (694, 226, 329, 554), (427, 426, 623, 98, 111, 443, 645, 646), (429, 628, 629, 626, 99, 431, 445, 650, 447, 446), (415, 429, 663, 664), (102, 272, 449, 113), (648, 649, 268, 446, 444, 110), (542, 546, 263, 634, 258), (633, 643, 269, 541), (446, 112, 647, 444), (123, 121, 446, 268, 648, 649), (432, 257, 116, 662), (253, 252, 254, 273, 660, 271), (437, 114, 121, 123), (270, 656, 271, 268, 430, 653), (251, 163, 100, 101, 253), (625, 621, 255, 413), (253, 101, 268, 271), (615, 245, 138), (664, 663, 420, 421), (104, 246, 260, 259), (108, 620, 174), (226, 427, 646, 329), (422, 109, 439, 115), (253, 101, 415, 100, 657, 274), (101, 118, 665, 268), (117, 628, 629, 626, 429, 446, 445, 650, 447, 120), (614, 416, 106), (641, 640, 639, 442, 441, 433, 438), (274, 657, 613, 103), (658, 101, 268, 648, 275), (662, 116, 649, 268, 271, 270, 656), (423, 417, 107, 425), (101, 415, 429, 446, 268), (565, 474, 652, 622), (466, 339, 595, 594, 593, 203, 481, 592, 477, 462), (610, 463, 133, 149), (251, 252, 254, 126, 125, 519), (124, 582, 644, 256), (606, 148, 137, 130), (426, 623, 428, 427, 646, 444, 443, 645, 329, 624), (491, 243, 479, 134), (254, 253, 271, 270, 488, 605), (392, 230, 472, 469), (230, 610, 149, 472), (469, 472, 456, 577), (459, 139, 546, 263, 262, 138, 260, 542, 235, 567), (485, 598, 287, 234), (233, 238, 269, 643), (656, 271, 653, 204, 599), (236, 489, 487, 584), (239, 492, 602, 603, 600, 485, 472, 579, 580, 473), (141, 244, 493, 478), (489, 656, 599, 143, 487), (244, 143, 484, 599, 485, 493), (693, 142, 483, 692), (579, 580, 473, 472, 485, 602, 603, 600, 582, 124), (471, 229, 255, 621), (458, 131, 127), (546, 263, 262, 138, 260, 542), (567, 235, 607, 604), (136, 595, 594, 593, 203, 481, 592, 596, 135), (694, 554, 142, 693), (132, 140, 241, 608), (126, 599, 611, 150), (144, 147, 484, 599, 126), (599, 143, 484, 522, 598, 485), (130, 137, 263, 262, 138, 260, 542, 546, 139, 232), (583, 546, 475), (254, 253, 271, 270, 656, 599, 126), (230, 126, 599, 485, 472), (596, 339, 595, 480, 476), (134, 479, 594, 593, 203, 481, 592, 596, 339, 576), (254, 253, 252, 146, 145, 125, 230, 126), (624, 329, 554, 323), (424, 639, 442, 441, 642, 174, 439, 641, 171, 156), (184, 159, 158, 380), (621, 324, 326, 325, 532, 309, 625), (308, 164, 551, 327), (344, 347, 167, 313), (341, 553, 552, 647, 646, 444, 446, 445, 650), (183, 564, 377, 160), (151, 310, 629, 626, 429, 428, 427), (310, 184, 380, 626, 429, 628, 629), (623, 428, 429, 628, 529, 375), (373, 545, 546, 544, 335, 199, 543, 542, 332, 312), (447, 446, 444, 443, 110, 331), (330, 430, 653, 340), (343, 269, 541, 341), (166, 559, 379, 333), (325, 343, 342, 557, 179, 177), (172, 350, 562, 169), (559, 343, 341, 553, 379), (350, 553, 552, 341, 650, 447, 446, 445, 562), (181, 563, 650, 447, 446, 429, 628, 629), (629, 626, 429, 446, 445, 650, 164, 308), (163, 531, 328, 251), (371, 533, 311), (161, 374, 162, 155), (312, 332, 345, 558), (321, 442, 441, 642, 174, 439, 641, 640, 320), (98, 111, 645, 646, 427, 426), (532, 341, 349, 182), (175, 346, 552, 341, 532), (277, 692, 469, 472, 579, 580, 189), (313, 167, 544, 335, 199, 543, 542, 546, 545, 534), (325, 343, 341, 532), (310, 532, 341, 650, 447, 446, 429, 628, 629), (640, 639, 442, 173, 168), (160, 377, 441, 642, 174, 439, 641, 640, 639, 322), (325, 324, 326, 178, 176, 309, 310, 532), (578, 323, 554, 142), (195, 304, 409, 400), (466, 388, 401, 593), (469, 468, 392, 186, 473, 472), (187, 327, 551, 520), (301, 279, 396, 407), (325, 324, 405, 207, 557, 343), (210, 390, 201, 214), (209, 580, 473, 472, 485, 602, 603, 212), (692, 469, 468, 470, 578, 142, 482, 597, 598, 483), (472, 579, 580, 187, 520, 603, 600, 485), (189, 580, 473, 472, 579, 525, 306), (190, 206, 406, 198), (403, 299, 205, 603, 600, 485, 598, 483, 287), (393, 340, 653, 204), (485, 602, 394, 522, 597, 598), (307, 410, 600, 485, 602, 603, 205, 403, 299), (290, 289, 303, 208), (402, 399, 410, 307), (565, 470, 692, 483, 482, 474), (621, 471, 188, 512, 326, 325), (519, 251, 328, 382), (325, 324, 326, 512, 205, 557, 343), (386, 192, 199), (306, 525, 194, 196), (279, 514, 543, 396), (197, 515, 203), (390, 517, 481, 201), (326, 512, 189, 188, 300, 302), (512, 211, 213, 205), (342, 557, 205, 238, 269), (191, 384, 513), (592, 596, 339, 595, 594, 200, 202), (302, 300, 278, 385), (523, 512, 205, 403, 524), (208, 303, 299, 205, 557, 343, 342), (391, 387, 516, 518), (512, 189, 580, 473, 472, 485, 602, 603, 205), (375, 163, 98), (411, 413, 99), (100, 415, 101), (416, 613, 102), (103, 614, 104), (245, 106, 105), (615, 246, 106), (620, 107, 424), (108, 109, 425), (528, 226, 625), (110, 111, 430), (633, 112, 431), (634, 113, 257), (432, 259, 258), (433, 436, 435, 114), (437, 115, 438), (647, 541, 329), (648, 268, 649), (657, 658, 272), (274, 659, 273), (449, 275, 116), (663, 117, 450), (664, 453, 118), (665, 122, 123), (565, 519, 392), (456, 124, 229), (125, 126, 230), (127, 567, 128), (129, 130, 458), (568, 459, 131), (231, 131, 232), (460, 462, 132, 133), (463, 134, 464), (135, 466, 465), (136, 467, 576), (577, 471, 693), (522, 204, 474), (233, 582, 234), (583, 584, 235), (236, 475, 137), (476, 478, 140, 477), (141, 480, 479), (287, 142, 238), (484, 143, 599), (604, 144, 145), (605, 606, 146), (487, 147, 607), (489, 148, 488), (608, 239, 149), (150, 491, 610), (241, 493, 492), (244, 243, 611), (624, 625, 151), (529, 308, 531), (309, 532, 310), (311, 312, 152), (153, 313, 371), (372, 373, 533), (154, 533, 534), (320, 424, 162), (321, 374, 322), (330, 164, 331), (165, 333, 332), (166, 334, 167), (172, 173, 377), (641, 439, 174, 642, 441, 442, 639, 640), (552, 553, 341), (558, 175, 176), (177, 344, 178), (379, 346, 345), (559, 347, 179), (180, 181, 380), (185, 562, 563), (350, 564, 349), (277, 471, 578), (186, 382, 187), (188, 189, 512), (384, 278, 190), (385, 191, 279), (192, 513, 193), (386, 514, 513), (387, 194, 195, 388), (196, 391, 390), (515, 516, 466), (197, 517, 518), (393, 394, 520), (288, 198, 289), (290, 396, 395), (200, 401, 400, 399), (402, 201, 202), (594, 595, 339, 596, 592, 481, 203, 593), (403, 205, 299), (300, 523, 206), (302, 301, 405), (406, 524, 303), (207, 407, 208), (525, 209, 304), (306, 210, 211), (409, 212, 410), (213, 214, 307), (428, 375, 98, 623), (163, 251, 622, 98), (99, 626, 429, 411), (375, 415, 100, 163), (416, 614, 103, 613), (272, 102, 613, 657), (245, 615, 106), (102, 105, 106, 416), (246, 104, 614, 106), (450, 419, 420, 663), (118, 101, 415, 664), (620, 108, 425, 107), (418, 424, 107, 417), (109, 422, 423, 425), (427, 226, 528, 428), (643, 633, 431, 644), (112, 446, 445, 431), (257, 432, 258, 634), (542, 258, 259, 260), (114, 437, 438, 433), (121, 114, 435, 119), (641, 438, 115, 439), (444, 647, 329, 646), (541, 269, 554, 329), (615, 138, 260, 246), (621, 625, 226, 694), (256, 99, 413, 255), (625, 413, 411, 528), (273, 254, 253, 274), (111, 652, 653, 430), (430, 268, 648, 110), (647, 112, 633, 541), (116, 257, 113, 449), (662, 656, 271, 660), (634, 263, 262, 113), (123, 649, 268, 665), (433, 441, 642, 436), (105, 262, 138, 245), (424, 642, 174, 620), (101, 658, 657, 100), (104, 659, 274, 103), (649, 116, 275, 648), (432, 662, 661, 259), (659, 661, 660, 273), (658, 275, 449, 272), (628, 117, 663, 429), (422, 453, 664, 421), (437, 123, 122, 115), (453, 122, 665, 118), (117, 120, 119, 450), (468, 565, 392, 469), (565, 622, 251, 519), (456, 472, 579, 124), (519, 125, 230, 392), (128, 129, 458, 127), (145, 128, 567, 604), (131, 231, 568), (127, 131, 459, 567), (131, 458, 130, 232), (133, 463, 464, 460), (149, 133, 132, 608), (610, 230, 126, 150), (465, 467, 136, 135), (467, 464, 134, 576), (469, 577, 693, 692), (598, 522, 474, 597), (644, 582, 233, 643), (582, 600, 485, 234), (583, 475, 236, 584), (263, 137, 475, 546), (476, 480, 141, 478), (241, 140, 478, 493), (594, 479, 480, 595), (483, 142, 287, 598), (142, 554, 269, 238), (232, 139, 546, 231), (462, 477, 140, 132), (576, 339, 595, 136), (694, 693, 471, 621), (255, 229, 124, 256), (577, 456, 229, 471), (146, 252, 254, 605), (204, 653, 652, 474), (522, 484, 599, 204), (238, 233, 234, 287), (607, 235, 584, 487), (488, 270, 656, 489), (235, 542, 546, 583), (611, 599, 143, 244), (477, 592, 596, 476), (568, 546, 139, 459), (135, 596, 339, 466), (129, 146, 606, 130), (484, 147, 487, 143), (137, 148, 489, 236), (605, 488, 148, 606), (604, 607, 147, 144), (472, 149, 239, 473), (463, 610, 491, 134), (602, 492, 493, 485), (479, 243, 244, 141), (150, 611, 243, 491), (608, 241, 492, 239), (426, 624, 151, 427), (624, 323, 621, 625), (529, 628, 629, 308), (625, 309, 310, 151), (152, 153, 371, 311), (176, 152, 312, 558), (533, 154, 372), (311, 533, 373, 312), (533, 371, 313, 534), (380, 158, 157, 180), (184, 310, 532, 182), (162, 374, 321, 320), (374, 161, 160, 322), (623, 375, 98, 426), (646, 647, 329, 645), (551, 164, 330, 340), (164, 650, 447, 331), (165, 334, 166, 333), (544, 167, 334, 546), (185, 170, 169, 562), (441, 377, 173, 442), (645, 111, 110, 443), (534, 545, 546, 154), (322, 639, 442, 321), (328, 531, 308, 327), (375, 529, 531, 163), (647, 552, 341, 541), (430, 330, 331, 110), (345, 332, 333, 379), (179, 557, 343, 559), (332, 542, 546, 165), (349, 341, 553, 350), (171, 641, 640, 168), (372, 546, 545, 373), (320, 640, 639, 424), (309, 176, 175, 532), (153, 178, 344, 313), (552, 346, 379, 553), (167, 347, 559, 166), (177, 179, 347, 344), (558, 345, 346, 175), (626, 380, 181, 629), (650, 563, 562, 445), (377, 564, 350, 172), (182, 349, 564, 183), (180, 185, 563, 181), (692, 277, 578, 470), (471, 621, 323, 578), (187, 580, 473, 186), (277, 189, 188, 471), (384, 191, 385, 278), (206, 190, 278, 300), (192, 386, 513), (190, 193, 513, 384), (514, 279, 191, 513), (387, 391, 196, 194), (304, 195, 194, 525), (211, 512, 189, 306), (515, 197, 518, 516), (388, 466, 516, 387), (517, 390, 391, 518), (470, 565, 392, 468), (482, 142, 287, 483), (340, 393, 520, 551), (394, 602, 603, 520), (289, 290, 395, 288), (542, 395, 396, 543), (399, 402, 202, 200), (592, 202, 201, 481), (597, 522, 474, 482), (386, 199, 543, 514), (195, 400, 401, 388), (197, 203, 481, 517), (327, 187, 382, 328), (519, 382, 186, 392), (405, 324, 326, 302), (238, 205, 403, 287), (522, 394, 393, 204), (303, 289, 198, 406), (208, 342, 557, 207), (288, 544, 335, 198), (307, 299, 205, 213), (200, 594, 593, 401), (466, 593, 203, 515), (512, 523, 300, 188), (279, 301, 302, 385), (299, 303, 524, 403), (290, 208, 407, 396), (301, 407, 207, 405), (523, 524, 406, 206), (580, 209, 525, 579), (390, 210, 306, 196), (600, 410, 212, 603), (402, 307, 214, 201), (209, 212, 409, 304), (375, 428, 429, 415), (702, 351, 498, 510), (228, 215, 667, 699), (494, 666, 354, 217), (497, 495, 499, 216), (673, 497, 216, 676), (495, 494, 217, 499), (216, 221, 357, 676), (219, 504, 503, 502), (220, 218, 679, 358), (359, 682, 504, 219), (501, 500, 223, 505), (679, 218, 222, 362), (500, 677, 685, 223), (496, 498, 224, 506), (498, 351, 691, 224), (667, 215, 225, 365), (365, 225, 537, 367), (506, 224, 226, 427), (225, 506, 427, 537), (224, 691, 694, 226), (223, 685, 368, 227), (362, 222, 508, 695), (222, 505, 507, 508), (494, 228, 699, 666), (495, 509, 228, 494), (459, 262, 235, 567), (571, 587, 241, 608), (466, 593, 588, 570), (469, 581, 456, 577), (491, 243, 591, 574), (581, 601, 602, 603, 600, 582, 124, 579, 580, 473), (230, 610, 609, 581), (484, 522, 598, 601, 599, 143), (601, 598, 287, 234), (244, 143, 484, 599, 601, 242), (253, 271, 488, 605, 254, 252), (589, 244, 242, 237), (270, 653, 204, 599, 271, 656), (251, 253, 457, 125, 519), (253, 271, 599, 457), (231, 261, 568), (130, 137, 260, 232), (136, 298, 135), (574, 591, 481, 576), (253, 146, 145, 125, 230, 457), (457, 599, 611, 240), (239, 492, 602, 603, 600, 601, 581, 579, 580, 473), (592, 590, 585, 594, 595, 639, 596), (486, 147, 484, 599, 457), (489, 656, 270, 271, 599, 143, 487), (575, 467, 465, 569), (457, 599, 601, 581, 230), (424, 618, 635, 641, 439, 440, 642, 441, 442, 339), (664, 276, 248, 619), (251, 163, 100, 414, 254, 252), (453, 249, 267, 122), (254, 273, 660, 270, 271, 253), (375, 428, 627, 415), (415, 627, 276, 664), (428, 528, 411, 627), (105, 102, 113, 542, 260, 261, 262, 263, 546, 264), (651, 112, 647, 444), (656, 268, 430, 653, 271), (117, 628, 629, 626, 627, 651, 445, 650, 447, 120), (637, 636, 454, 123), (662, 116, 649, 268, 656), (123, 454, 651, 268, 648, 649), (626, 99, 431, 445, 650, 447, 651, 627, 628, 629), (615, 245, 546), (250, 616, 107, 425), (108, 620, 640, 641, 439, 440, 642, 441, 442), (247, 450, 119, 266), (414, 452, 665, 268), (448, 414, 268, 648, 275), (268, 651, 444, 110, 648, 649), (104, 246, 264, 546, 542, 260, 261, 262, 263, 259), (254, 414, 268, 656, 270, 271, 253), (415, 627, 651, 268, 414), (640, 265, 638, 442, 339), (249, 109, 339, 640, 641, 439, 440, 642, 441, 267), (254, 414, 415, 100, 657, 274, 252, 253), (466, 281, 294, 592, 481, 298, 593, 594, 595, 639), (306, 525, 283, 284), (621, 471, 188, 383, 325, 326, 324), (205, 603, 600, 601, 598, 483, 287, 403, 299), (210, 285, 297, 214), (277, 692, 469, 581, 579, 580, 189), (189, 580, 473, 581, 579, 525, 306), (468, 392, 186, 473, 581, 469), (193, 190, 198, 542, 543, 397, 335, 544, 546, 398), (602, 394, 522, 597, 598, 601), (343, 205, 238, 269), (325, 405, 207, 557, 342, 343), (295, 292, 410, 307), (208, 303, 299, 205, 343), (307, 410, 600, 601, 602, 603, 205, 403, 299), (209, 580, 473, 581, 601, 602, 603, 212), (580, 187, 520, 603, 600, 601, 581, 579), (286, 280, 516, 518), (197, 515, 596, 592, 481, 298, 593, 594, 595), (282, 304, 409, 293), (383, 305, 213, 205), (404, 383, 205, 403, 524), (151, 310, 629, 626, 627, 428, 427), (279, 514, 398, 546, 542, 543, 397, 335, 544, 396), (325, 383, 205, 343), (189, 580, 473, 581, 601, 602, 603, 205, 383), (596, 291, 296, 595, 639), (285, 517, 639, 596, 592, 481, 298, 593, 594, 297), (325, 383, 189, 188, 300, 302, 326, 324), (373, 335, 332, 312), (316, 336, 185, 180), (424, 642, 548, 317), (428, 627, 628, 529, 375, 623), (325, 343, 557, 179, 177, 324), (183, 564, 550, 536), (181, 563, 650, 447, 651, 627, 628, 629), (627, 651, 445, 650, 164, 308, 629, 626), (310, 184, 380, 626, 627, 628, 629), (552, 647, 646, 444, 651, 445, 650, 341, 553), (651, 444, 443, 110, 331, 447), (350, 553, 552, 341, 650, 447, 651, 445, 562), (549, 350, 562, 337), (621, 325, 326, 370, 309, 625), (325, 343, 557, 341, 370, 326, 324), (154, 397, 372), (184, 318, 315, 380), (313, 167, 543, 534), (321, 440, 320), (536, 550, 439, 322), (326, 178, 176, 309, 310, 370), (370, 341, 349, 348), (342, 269, 541, 341, 557), (641, 338, 547, 441, 442, 339, 640), (378, 346, 552, 341, 370), (559, 342, 343, 557, 341, 553, 379), (319, 374, 162, 314), (370, 341, 650, 447, 651, 627, 628, 629, 310), (125, 457, 230), (585, 237, 587, 588), (145, 604, 486), (609, 608, 239), (610, 240, 491), (241, 242, 492), (100, 415, 414), (616, 248, 247, 618), (619, 250, 249), (542, 546, 263, 262, 261, 260), (265, 635, 266, 636), (637, 267, 638), (270, 656, 271), (272, 657, 448), (450, 276, 117), (452, 664, 453), (119, 120, 454), (188, 189, 383), (592, 596, 639, 595, 594, 593, 298, 481), (206, 300, 404), (305, 306, 210), (309, 370, 310), (318, 536, 319), (547, 337, 336, 548), (549, 338, 550), (441, 642, 440, 439, 641, 640, 339, 442), (342, 557, 343), (176, 558, 378), (184, 348, 183), (124, 456, 581, 579), (240, 610, 230, 457), (570, 569, 465, 466), (576, 467, 575, 574), (234, 582, 600, 601), (542, 260, 137, 475), (237, 585, 590, 589), (242, 241, 587, 237), (592, 481, 591, 590), (270, 271, 653), (136, 576, 481, 298), (252, 253, 251), (605, 146, 253, 254), (489, 488, 271, 656), (583, 235, 262, 263), (585, 588, 593, 594), (459, 568, 261, 262), (466, 135, 298, 593), (457, 125, 145, 486), (486, 604, 607, 147), (473, 581, 609, 239), (574, 573, 610, 491), (601, 602, 492, 242), (589, 591, 243, 244), (491, 240, 611, 243), (411, 99, 626, 627), (248, 616, 250, 619), (276, 450, 247, 248), (664, 452, 414, 415), (616, 618, 424, 107), (425, 109, 249, 250), (431, 112, 651, 445), (263, 546, 258, 259), (265, 636, 637, 638), (119, 454, 636, 266), (441, 442, 638, 267), (246, 615, 546, 264), (618, 247, 266, 635), (109, 108, 442, 339), (660, 662, 656, 270), (113, 634, 546, 542), (635, 265, 640, 641), (245, 105, 264, 546), (620, 424, 339, 640), (100, 414, 448, 657), (272, 448, 275, 449), (627, 628, 117, 276), (619, 249, 453, 664), (447, 651, 454, 120), (267, 637, 123, 122), (452, 453, 122, 665), (525, 304, 282, 283), (306, 305, 383, 189), (280, 281, 466, 516), (518, 517, 285, 286), (544, 546, 395, 396), (409, 410, 292, 293), (342, 343, 269), (514, 386, 546, 398), (517, 197, 595, 639), (324, 325, 621), (302, 405, 325, 326), (207, 208, 343, 557), (198, 288, 546, 542), (192, 193, 398, 546), (515, 466, 639, 596), (188, 383, 404, 300), (206, 404, 524, 406), (284, 285, 210, 306), (297, 295, 307, 214), (305, 210, 214, 213), (180, 380, 315, 316), (348, 184, 310, 370), (317, 314, 162, 424), (322, 374, 319, 536), (542, 543, 167, 334), (337, 547, 338, 549), (562, 185, 336, 337), (641, 439, 550, 338), (154, 534, 543, 397), (316, 317, 548, 336), (321, 322, 439, 440), (177, 178, 326, 324), (559, 179, 557, 342), (165, 332, 335, 544), (547, 548, 642, 441), (373, 372, 397, 335), (424, 320, 440, 642), (370, 309, 176, 378), (378, 558, 345, 346), (536, 318, 184, 183), (549, 550, 564, 350), (183, 348, 349, 564), (392, 230, 581, 469), (702, 701, 672, 351), (700, 369, 669, 671), (369, 699, 667, 669), (668, 353, 354, 666), (352, 675, 674, 670), (673, 676, 675, 352), (670, 674, 353, 668), (353, 674, 680, 684), (675, 676, 357, 361), (682, 683, 356, 677), (683, 681, 678, 356), (674, 675, 361, 680), (360, 358, 679, 355), (354, 353, 684, 359), (359, 684, 683, 682), (678, 687, 686, 356), (679, 362, 688, 355), (356, 686, 685, 677), (355, 688, 687, 678), (698, 689, 368), (671, 690, 363, 672), (669, 364, 690, 671), (672, 363, 691, 351), (667, 365, 364, 669), (690, 692, 693, 363), (363, 693, 694, 691), (686, 698, 368, 685), (362, 695, 697, 688), (668, 666, 699, 369), (670, 668, 369, 700), (352, 670, 700, 701), (673, 352, 701, 702), (424, 642, 171, 156), (428, 429, 529, 375), (530, 164, 551, 540), (468, 578, 142, 597, 482, 483, 692, 470), (367, 652, 111, 537), (427, 646, 645, 443, 329, 624, 623, 426), (429, 446, 447, 650, 445, 164, 530, 626, 629, 628), (310, 184, 380, 429), (552, 647, 444, 446, 341, 553), (446, 444, 110, 331), (350, 553, 552, 341, 446, 381), (539, 556, 179, 177, 326, 538), (172, 350, 381, 376), (555, 269, 541, 341, 556, 557), (621, 539, 370, 309, 625), (539, 556, 341, 370), (537, 111, 646, 427), (160, 377, 439, 322), (539, 178, 176, 309, 310, 370), (560, 563, 447, 650, 445, 446, 429, 626, 629, 628), (641, 173, 168, 441, 442, 339, 640), (559, 557, 555, 556, 341, 553, 379), (370, 341, 446, 429, 310), (466, 388, 401, 592, 481, 298, 593, 594, 595, 639), (306, 408, 389, 196), (621, 471, 188, 383, 326, 538), (426, 98, 111, 645, 443, 444, 646, 427, 428, 623), (326, 405, 207, 555, 556, 539), (577, 469, 472, 189), (189, 472, 408, 306), (469, 392, 186, 472), (485, 394, 522, 598), (557, 205, 238, 269, 556), (526, 473, 580, 579, 472, 485, 600, 603, 602, 212), (208, 303, 299, 205, 557), (307, 410, 485, 205, 403, 299), (366, 692, 483, 474), (579, 511, 520, 600, 603, 602, 485, 472, 473, 580), (386, 192, 546), (367, 366, 474, 652), (205, 485, 598, 287, 403, 299), (326, 383, 205, 557, 555, 556, 539), (189, 472, 485, 205, 383), (596, 200, 202, 595, 639), (390, 517, 639, 596, 592, 481, 298, 593, 594, 201), (326, 383, 189, 188, 300, 302, 538, 539), (424, 418, 436, 641, 439, 440, 642, 441, 442, 339), (251, 163, 100, 414, 631, 254, 630), (268, 650, 445, 446, 444, 646, 110, 648, 649), (612, 427, 428, 429, 626, 629, 415), (415, 629, 628, 429, 626, 663, 664), (623, 528, 411, 628, 429, 428), (447, 112, 647, 443, 444, 446), (655, 268, 430, 653), (631, 273, 660, 656, 654, 655), (437, 434, 454, 123), (662, 116, 649, 268, 655), (123, 454, 445, 446, 447, 650, 268, 648, 649), (451, 629, 628, 429, 446, 447, 650, 120), (629, 412, 431, 650, 445, 446, 429, 626), (624, 426, 427, 646, 645, 329), (455, 230, 580, 579, 472, 469, 692), (631, 414, 268, 655), (415, 629, 628, 429, 446, 447, 650, 268, 414), (640, 433, 438, 442, 339), (422, 109, 339, 640, 641, 439, 440, 642, 441, 115), (631, 414, 415, 100, 657, 274, 254, 630), (466, 593, 477, 462), (469, 472, 473, 456, 577, 468), (631, 655, 656, 488, 605, 630), (490, 492, 603, 602, 485, 472, 473, 580), (692, 483, 598, 597, 482, 474, 565, 470, 468, 469), (472, 485, 600, 603, 582, 566, 580, 579), (230, 610, 609, 579, 472, 473, 580), (484, 522, 483, 598, 485, 600, 603, 599, 143), (485, 598, 597, 287, 234, 602), (244, 143, 484, 599, 603, 602, 485, 600, 493), (578, 142, 482, 483, 692, 470), (251, 631, 254, 457, 125, 519), (631, 655, 656, 599, 457, 254, 630), (610, 463, 461, 609), (134, 479, 481, 576), (254, 146, 145, 125, 230, 457), (654, 653, 204, 599, 656), (592, 480, 476, 594, 595, 639, 596), (489, 654, 655, 656, 599, 143, 487), (457, 599, 603, 602, 485, 472, 473, 580, 230), (528, 624, 625), (375, 163, 537), (168, 376, 170, 171), (380, 180, 560), (185, 381, 563), (578, 577, 471), (186, 382, 511), (387, 389, 195, 388), (392, 366, 519), (542, 546, 544, 335, 397, 543), (304, 408, 526), (98, 612, 163), (623, 428, 427, 426), (626, 429, 628, 629), (443, 645, 646, 444), (445, 650, 447, 446), (450, 663, 451), (455, 565, 519), (456, 566, 229), (460, 462, 132, 461), (468, 470, 692, 469), (579, 580, 473, 472), (597, 598, 483, 482), (600, 485, 602, 603), (609, 608, 490), (428, 623, 624, 528), (530, 529, 429, 626), (528, 625, 309, 310), (427, 428, 375, 537), (443, 444, 647, 329), (331, 164, 445, 446), (376, 168, 173, 172), (381, 185, 170, 376), (641, 439, 377, 173), (444, 646, 111, 110), (251, 367, 537, 163), (540, 328, 531, 530), (177, 178, 539, 326), (559, 179, 556, 557), (168, 171, 642, 441), (628, 429, 380, 560), (446, 447, 563, 381), (560, 180, 185, 563), (468, 469, 577, 578), (186, 511, 579, 472), (471, 577, 189, 188), (389, 387, 391, 196), (408, 304, 195, 389), (469, 692, 366, 392), (598, 597, 142, 287), (520, 394, 485, 600), (594, 595, 202, 201), (483, 598, 522, 474), (367, 251, 519, 366), (328, 540, 511, 382), (302, 405, 326, 538), (207, 208, 557, 555), (401, 200, 596, 592), (472, 473, 526, 408), (602, 485, 410, 212), (304, 526, 212, 409), (426, 427, 612, 98), (411, 412, 629, 628), (163, 612, 415, 100), (623, 426, 624, 528), (646, 645, 111, 110), (431, 112, 447, 650), (119, 454, 434, 435), (441, 442, 438, 115), (645, 443, 647, 329), (255, 632, 412, 413), (274, 273, 631, 254), (660, 662, 655, 656), (436, 433, 640, 641), (626, 629, 451, 663), (650, 445, 454, 120), (450, 451, 120, 119), (692, 470, 565, 455), (566, 456, 473, 580), (455, 519, 125, 230), (608, 609, 461, 132), (470, 468, 577, 578), (482, 483, 522, 474), (234, 582, 603, 602), (592, 481, 479, 480), (597, 482, 142, 287), (632, 255, 229, 566), (605, 146, 254, 630), (476, 477, 593, 594), (580, 579, 609, 490), (600, 603, 492, 493), (490, 608, 241, 492), (528, 310, 429, 428), (466, 281, 294, 593), (469, 392, 186, 581), (581, 473, 580, 579, 511, 520, 600, 603, 602, 601), (189, 581, 525, 306), (403, 299, 205, 601, 598, 287), (542, 546, 544, 288, 395), (601, 394, 522, 598), (307, 527, 601, 205, 403, 299), (539, 538, 326, 405, 207, 556), (295, 521, 527, 307), (555, 557, 556, 205, 238, 269), (621, 471, 188, 512, 539), (539, 512, 205, 556), (285, 517, 481, 297), (539, 512, 189, 188, 300, 302), (526, 473, 580, 579, 581, 601, 600, 603, 602, 212), (592, 596, 339, 595, 594, 291, 296), (208, 303, 299, 205, 556, 555, 557), (512, 189, 581, 601, 205), (424, 639, 442, 441, 642, 174, 439, 641, 548, 317), (184, 318, 535, 561), (621, 538, 326, 532, 309, 625), (326, 539, 556, 555, 179, 177), (528, 310, 627, 428), (310, 184, 561, 627), (428, 627, 529, 375), (651, 444, 110, 331), (557, 556, 269, 541, 341), (560, 563, 447, 650, 445, 651, 627, 626, 629, 628), (559, 557, 341, 553, 379), (350, 553, 552, 341, 651, 562), (626, 629, 628, 627, 651, 447, 650, 445, 164, 530), (546, 544, 335, 199, 543, 542), (341, 553, 552, 647, 444, 651), (165, 546, 334), (326, 539, 556, 555, 557, 341, 532), (310, 532, 341, 651, 627), (640, 639, 442, 338, 547), (536, 550, 441, 642, 174, 439, 641, 640, 639, 322), (326, 539, 538, 178, 176, 309, 310, 532), (466, 339, 595, 594, 593, 203, 481, 592, 588, 570), (251, 630, 254, 631, 126, 125, 519), (599, 143, 484, 522, 483, 598, 601, 600, 603), (455, 230, 580, 579, 581, 469, 692), (230, 610, 609, 579, 581, 473, 580), (468, 469, 581, 473, 456, 577), (602, 601, 598, 597, 287, 234), (655, 653, 204, 599), (631, 655, 654, 656, 488, 605), (589, 244, 493, 586), (489, 655, 599, 143, 487), (244, 143, 484, 599, 603, 602, 601, 600, 493), (490, 492, 603, 602, 601, 581, 473, 580), (612, 427, 428, 627, 626, 629, 415), (631, 655, 599, 126), (230, 126, 599, 603, 602, 601, 581, 473, 580), (596, 339, 595, 590, 585), (574, 591, 594, 593, 203, 481, 592, 596, 339, 576), (631, 630, 254, 146, 145, 125, 230, 126), (424, 618, 635, 642), (428, 623, 528, 411, 628, 627), (631, 630, 273, 660, 656, 655), (451, 629, 628, 627, 651, 447, 650, 120), (627, 626, 629, 412, 431, 650, 445, 651), (415, 629, 628, 627, 626, 663, 664), (648, 649, 268, 650, 445, 651, 444, 646, 110), (651, 447, 112, 647, 443, 444), (123, 454, 445, 651, 447, 650, 268, 648, 649), (251, 163, 100, 101, 254, 631), (631, 630, 254, 101, 268, 656, 655), (249, 109, 439, 267), (254, 101, 415, 100, 657, 274), (654, 656, 268, 430, 653), (641, 640, 639, 442, 441, 265, 638), (662, 116, 649, 268, 656, 655, 654), (101, 415, 629, 628, 627, 651, 447, 650, 268), (291, 294, 293, 521), (525, 526, 304), (409, 212, 527), (314, 317, 316, 535), (538, 539, 326), (180, 560, 561), (579, 580, 473, 581), (616, 617, 247, 618), (630, 631, 254), (445, 650, 447, 651), (511, 579, 581, 186), (394, 601, 600, 520), (521, 295, 296, 291), (527, 521, 293, 409), (592, 296, 297, 481), (555, 269, 556), (538, 621, 539), (405, 326, 539, 302), (208, 557, 556, 207), (291, 594, 593, 294), (473, 526, 525, 581), (601, 527, 212, 602), (535, 318, 319, 314), (561, 535, 316, 180), (164, 445, 651, 331), (441, 550, 338, 442), (178, 538, 326, 177), (179, 555, 557, 559), (447, 563, 562, 651), (241, 587, 586, 493), (654, 653, 655), (630, 251, 631), (146, 254, 631, 605), (488, 656, 655, 489), (616, 250, 619, 617), (450, 247, 617, 663), (641, 638, 267, 439), (273, 630, 254, 274), (265, 441, 642, 635), (577, 469, 581, 189), (231, 546, 568), (542, 475, 583, 263, 546), (546, 634, 258), (542, 334, 165, 544, 546), (546, 288, 395), (154, 546, 372)])
me_cylinder_005.polygons.foreach_set('material_index', [3, 3, 3, 3, 3, 3, 3, 3, 3, 3, 3, 3, 3, 3, 3, 3, 3, 3, 3, 3, 3, 3, 3, 3, 3, 3, 3, 3, 3, 3, 3, 3, 3, 3, 3, 3, 3, 3, 3, 3, 3, 3, 3, 3, 3, 3, 3, 3, 3, 3, 3, 3, 3, 3, 3, 3, 3, 3, 3, 3, 3, 3, 3, 3, 3, 3, 3, 3, 3, 3, 3, 3, 3, 3, 3, 3, 3, 3, 3, 3, 3, 3, 3, 3, 3, 3, 3, 3, 3, 3, 3, 3, 3, 3, 3, 3, 2, 2, 2, 2, 2, 2, 2, 2, 2, 2, 2, 2, 2, 2, 2, 2, 2, 2, 2, 2, 2, 2, 2, 0, 0, 0, 0, 0, 0, 0, 1, 1, 2, 1, 2, 2, 2, 2, 2, 2, 2, 2, 2, 2, 2, 2, 2, 2, 2, 0, 0, 0, 2, 2, 2, 2, 2, 2, 2, 2, 2, 2, 2, 2, 2, 2, 2, 2, 0, 0, 1, 1, 1, 1, 2, 2, 2, 2, 2, 2, 2, 2, 2, 2, 2, 2, 2, 2, 2, 2, 2, 2, 2, 2, 2, 2, 2, 2, 2, 2, 0, 1, 1, 1, 1, 1, 2, 2, 2, 2, 2, 2, 2, 2, 2, 2, 2, 2, 2, 2, 2, 2, 2, 2, 2, 2, 2, 2, 2, 2, 2, 2, 2, 2, 2, 2, 2, 2, 2, 2, 2, 2, 2, 2, 2, 2, 2, 2, 2, 2, 2, 2, 2, 2, 2, 2, 2, 2, 2, 2, 2, 2, 2, 2, 2, 2, 2, 2, 2, 2, 2, 2, 2, 2, 2, 2, 2, 2, 2, 2, 2, 2, 2, 2, 2, 2, 2, 2, 2, 2, 2, 2, 2, 2, 2, 2, 2, 2, 2, 2, 2, 2, 2, 2, 2, 2, 2, 2, 2, 2, 2, 2, 2, 2, 2, 2, 2, 2, 2, 2, 2, 2, 2, 2, 2, 2, 2, 2, 2, 2, 2, 2, 2, 2, 2, 2, 2, 2, 2, 2, 2, 2, 2, 2, 2, 2, 2, 2, 2, 2, 2, 2, 2, 2, 2, 2, 2, 2, 2, 2, 2, 2, 2, 2, 2, 2, 2, 2, 2, 2, 2, 2, 2, 2, 2, 2, 2, 2, 2, 2, 2, 2, 2, 2, 2, 2, 2, 2, 2, 2, 2, 2, 2, 2, 2, 2, 2, 2, 2, 2, 2, 2, 2, 2, 2, 2, 2, 2, 2, 2, 2, 2, 2, 2, 2, 2, 2, 2, 2, 2, 2, 2, 2, 2, 2, 2, 2, 2, 2, 2, 2, 2, 2, 2, 2, 2, 2, 2, 2, 2, 2, 2, 2, 2, 2, 2, 2, 2, 2, 2, 2, 2, 2, 2, 2, 2, 2, 2, 2, 2, 2, 2, 2, 2, 2, 2, 2, 2, 2, 2, 2, 2, 2, 2, 2, 2, 2, 2, 2, 2, 2, 2, 2, 2, 2, 2, 2, 2, 2, 2, 2, 2, 2, 2, 2, 2, 2, 2, 2, 2, 2, 2, 2, 2, 2, 2, 2, 2, 2, 2, 2, 2, 2, 2, 2, 2, 2, 2, 2, 2, 2, 2, 2, 2, 2, 2, 2, 2, 2, 2, 2, 2, 2, 2, 2, 2, 2, 2, 2, 2, 2, 2, 2, 2, 2, 2, 2, 2, 2, 2, 2, 2, 2, 2, 2, 2, 2, 2, 2, 2, 2, 2, 2, 2, 2, 2, 2, 2, 2, 2, 2, 2, 2, 2, 2, 2, 2, 2, 2, 2, 2, 2, 2, 2, 2, 2, 2, 2, 2, 2, 2, 2, 2, 2, 2, 2, 2, 2, 2, 2, 2, 2, 2, 2, 2, 2, 2, 2, 2, 2, 2, 2, 2, 2, 2, 2, 2, 2, 2, 2, 2, 2, 2, 2, 2, 2, 2, 2, 2, 2, 2, 2, 2, 2, 2, 2, 2, 2, 2, 2, 2, 2, 2, 2, 2, 2, 2, 2, 2, 2, 2, 2, 2, 2, 2, 2, 2, 2, 2, 2, 2, 2, 2, 0, 0, 0, 0, 0, 0, 0, 0, 0, 0, 0, 2, 2, 2, 2, 2, 2, 2, 1, 1, 1, 1, 1, 2, 2, 2, 2, 2, 2, 2, 2, 2, 2, 2, 2, 2, 2, 2, 2, 2, 2, 2, 2, 2, 2, 2, 2, 2, 2, 2, 2, 2, 2, 2, 2, 2, 2, 2, 2, 2, 2, 2, 2, 2, 2, 2, 2, 2, 2, 2, 2, 2, 2, 2, 2, 2, 2, 2, 2, 2, 2, 2, 2, 2, 2, 2, 2, 2, 2, 2, 2, 2, 2, 2, 2, 2, 2, 2, 2, 2, 2, 2, 2, 2, 2, 2, 2, 2, 2, 2, 2, 2, 2, 2, 2, 2, 2, 2, 2, 2, 2, 2, 2, 2, 2, 2, 2, 2, 2, 2, 2, 2, 2, 2, 2, 2, 2, 2, 2, 2, 2, 2, 2, 2, 2, 2, 2, 2, 2, 2, 2, 2, 2, 2, 2, 2, 2, 2, 2, 2, 2, 2, 2, 2, 2, 2, 2, 2, 2, 2, 2, 2, 2, 2, 2, 2, 2, 2, 2, 2, 2, 2, 2, 2, 2, 2, 2, 2, 2, 2, 2, 2, 2, 2, 2, 2, 2, 2, 2, 2, 2, 2, 2, 2, 2, 2, 2, 2, 2, 2, 2, 2, 2, 2, 2, 2, 2, 2, 2, 2, 2, 2, 2, 2, 2, 2, 2, 2, 2, 2, 2, 2, 2, 2, 2, 2, 2, 2, 2, 2, 2, 2, 2, 2, 2, 2, 2, 2, 2, 2, 2, 2, 2, 2, 2, 2, 2, 2, 2, 2, 2, 2, 0, 0, 0, 0, 0, 0, 0, 0, 0, 0, 0, 0, 0, 0, 0, 0, 1, 2, 2, 2, 2, 2, 2, 1, 1, 1, 1, 1, 1, 2, 2, 2, 2, 2, 2, 2, 2, 2, 2, 2, 2, 2, 2, 2, 2, 2, 2, 2, 2, 2, 2, 2, 2, 2, 2, 2, 2, 2, 2, 2, 2, 2, 2, 2, 2, 2, 2, 2, 2, 2, 2, 2, 2, 2, 2, 2, 2, 2, 2, 2, 2, 2, 2, 2, 2, 2, 2, 2, 2, 2, 2, 2, 2, 2, 2, 2, 2, 2, 2, 2, 2, 2, 2, 2, 2, 2, 2, 2, 2, 2, 2, 2, 2, 2, 2, 2, 2, 2, 2, 2, 2, 2, 2, 2, 2, 2, 2, 2, 2, 2, 2, 2, 2, 2, 2, 2, 2, 2, 2, 2, 2, 2, 2, 2, 2, 2, 2, 2, 2, 2, 2, 2, 2, 2, 2, 2, 2, 2, 2, 2, 2, 2, 2, 2, 2, 2, 2, 2, 2, 2, 2, 2, 2, 2, 2, 2, 2, 2, 2, 2, 2, 2, 2, 2, 2, 2, 2, 2, 2, 2, 2, 2, 2, 2, 2, 2, 2, 2, 2, 2, 2, 2, 2, 2, 2, 2, 2, 2, 2, 2, 2, 2, 2, 2, 2, 2, 2, 2, 2, 2, 2, 2, 2, 2, 2, 2, 2, 2, 2, 2, 2, 2, 2, 2, 2, 2, 2, 2, 2, 2, 2, 2, 2, 2, 2, 2, 2, 2, 2, 2, 2, 2, 2, 2, 2, 2, 2, 2, 2, 2, 2, 2, 2, 2, 2, 2, 2, 2, 2, 2, 2, 2, 2, 2, 2, 2, 2, 2, 2, 2, 2, 2, 2, 2, 2, 2, 2, 2, 2, 2, 2, 2, 2, 2, 2, 2, 2, 2, 2, 2, 2, 2, 2, 2, 2, 2, 2, 2, 2, 2, 2, 2, 2, 2, 2, 2, 2, 2, 2, 2, 2, 2, 2, 2, 2, 2, 2, 2, 2, 2, 2])
me_cylinder_005.materials.append(mat_cloth)
me_cylinder_005.materials.append(mat_wood)
me_cylinder_005.materials.append(mat_mettal)
me_cylinder_005.materials.append(mat_orange_crystals)
me_cylinder_005.use_remesh_preserve_volume = False
me_cylinder_005.use_remesh_preserve_attributes = False
me_cylinder_005.use_mirror_vertex_groups = False
me_cylinder_005.update()

# ---- objects
ob_sword = bpy.data.objects.new('Sword', me_sword)
ob_scepter = bpy.data.objects.new('Scepter', me_cylinder)
ob_scepter2 = bpy.data.objects.new('Scepter2', me_cylinder_005)

# ---- transforms, parenting, visibility, modifiers, constraints
ob_sword.location = (0.0, 0.0, 0.0)
ob_sword.lineart.crease_threshold = 0.0
ob_scepter.location = (0.1557, 0.0, 0.0)
ob_scepter.lineart.crease_threshold = 0.0
ob_scepter2.location = (-0.1525, 0.0, 0.0)
ob_scepter2.lineart.crease_threshold = 0.0

# ---- collection membership
col_collection_1.objects.link(ob_sword)
col_collection_2.objects.link(ob_scepter)
col_collection_2.objects.link(ob_scepter2)

# ---- scene / render settings (as saved in the file)
scene.frame_start = 1; scene.frame_end = 250; scene.frame_set(0)
scene.render.engine = 'CYCLES'
scene.render.resolution_percentage = 50
scene.render.dither_intensity = 0.0
scene.cycles.use_denoising = False
scene.cycles.samples = 10
scene.cycles.sampling_pattern = 'TABULATED_SOBOL'
scene.cycles.light_sampling_threshold = 0.0
scene.cycles.use_adaptive_sampling = False
scene.cycles.use_light_tree = False
scene.cycles.blur_glossy = 0.0
scene.cycles.pixel_filter_type = 'GAUSSIAN'
scene.cycles.sample_clamp_indirect = 0.0
scene.view_settings.view_transform = 'Standard'
bpy.context.view_layer.update()

# ---- added for rendering (the .blend has no active camera): camera
cam_auto = bpy.data.cameras.new('AutoCamera')
cam_auto.lens = 50.0
cam_auto.sensor_width = 36.0
cam_auto.clip_end = 1000.0
ob_auto_camera = bpy.data.objects.new('AutoCamera', cam_auto)
scene.collection.objects.link(ob_auto_camera)
ob_auto_camera.location = (0.838168, -0.993279, 1.05611)
ob_auto_camera.rotation_euler = (1.09748, -7.21219e-08, 0.694738)
scene.camera = ob_auto_camera
bpy.context.view_layer.update()
